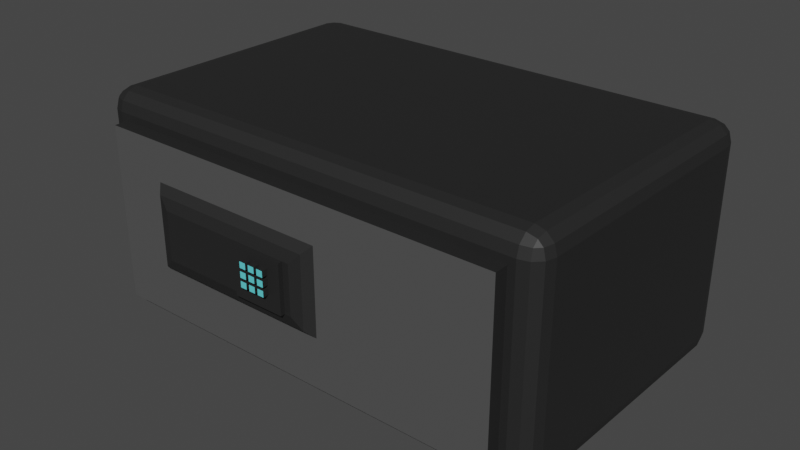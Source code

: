 # Source: safe.blend  (saved by Blender 2.91.10; exported with 4.5.12 LTS)
import bpy
from mathutils import Matrix  # noqa: F401  (used for matrix-valued properties, if any)

bpy.ops.wm.read_factory_settings(use_empty=True)
scene = bpy.context.scene
scene.name = 'Scene'

# ---- collections
col_collection = bpy.data.collections.new('Collection'); scene.collection.children.link(col_collection)

# ---- materials (node trees are filled in below, after node groups)
mat_material = bpy.data.materials.new('Material')
mat_material.alpha_threshold = 0.0
mat_material.use_transparent_shadow = False
mat_material.line_color = (0.0, 0.0, 0.0, 1.0)
mat_numbers = bpy.data.materials.new('Numbers')
mat_numbers.use_transparent_shadow = False
mat_safedoor = bpy.data.materials.new('SafeDoor')
mat_safedoor.use_transparent_shadow = False

# ---- material node trees
mat_material.use_nodes = True; mat_material.node_tree.nodes.clear()
_N = mat_material.node_tree.nodes; _L = mat_material.node_tree.links
n0 = _N.new('ShaderNodeOutputMaterial'); n0.name = 'Material Output'; n0.location = (300, 300)
n1 = _N.new('ShaderNodeBsdfPrincipled'); n1.name = 'Principled BSDF'; n1.location = (10, 300)
n1.distribution = 'GGX'
n1.subsurface_method = 'BURLEY'
n1.inputs[0].default_value = (0.016, 0.016, 0.016, 1.0)
n1.inputs[2].default_value = 0.5787
n1.inputs[3].default_value = 1.45
n1.inputs[13].default_value = 0.5435
n1.inputs[27].default_value = (0.0, 0.0, 0.0, 1.0)
n1.inputs[28].default_value = 1.0
_L.new(n1.outputs[0], n0.inputs[0])
n0.is_active_output = True
mat_numbers.use_nodes = True; mat_numbers.node_tree.nodes.clear()
_N = mat_numbers.node_tree.nodes; _L = mat_numbers.node_tree.links
n0 = _N.new('ShaderNodeBsdfPrincipled'); n0.name = 'Principled BSDF'; n0.location = (10, 300)
n0.distribution = 'GGX'
n0.subsurface_method = 'BURLEY'
n0.inputs[0].default_value = (0.1234, 0.7547, 0.8, 1.0)
n0.inputs[3].default_value = 1.45
n0.inputs[27].default_value = (0.0, 0.0, 0.0, 1.0)
n0.inputs[28].default_value = 1.0
n1 = _N.new('ShaderNodeOutputMaterial'); n1.name = 'Material Output'; n1.location = (300, 300)
_L.new(n0.outputs[0], n1.inputs[0])
n1.is_active_output = True
mat_safedoor.use_nodes = True; mat_safedoor.node_tree.nodes.clear()
_N = mat_safedoor.node_tree.nodes; _L = mat_safedoor.node_tree.links
n0 = _N.new('ShaderNodeBsdfPrincipled'); n0.name = 'Principled BSDF'; n0.location = (10, 300)
n0.distribution = 'GGX'
n0.subsurface_method = 'BURLEY'
n0.inputs[0].default_value = (0.08353, 0.08353, 0.08353, 1.0)
n0.inputs[3].default_value = 1.45
n0.inputs[27].default_value = (0.0, 0.0, 0.0, 1.0)
n0.inputs[28].default_value = 1.0
n1 = _N.new('ShaderNodeOutputMaterial'); n1.name = 'Material Output'; n1.location = (300, 300)
_L.new(n0.outputs[0], n1.inputs[0])
n1.is_active_output = True

# ---- world
world_world = bpy.data.worlds.new('World'); scene.world = world_world
world_world.use_nodes = True; world_world.node_tree.nodes.clear()
_N = world_world.node_tree.nodes; _L = world_world.node_tree.links
n0 = _N.new('ShaderNodeOutputWorld'); n0.name = 'World Output'; n0.location = (300, 300)
n1 = _N.new('ShaderNodeBackground'); n1.name = 'Background'; n1.location = (10, 300)
n1.inputs[0].default_value = (0.05088, 0.05088, 0.05088, 1.0)
_L.new(n1.outputs[0], n0.inputs[0])
n0.is_active_output = True
world_world.color = (0.05088, 0.05088, 0.05088)
world_world.use_sun_shadow = False
world_world.sun_shadow_jitter_overblur = 0.0

# ---- meshes
me_cube = bpy.data.meshes.new('Cube')
me_cube.from_pydata([(0.675, 0.4418, 0.2652), (0.6738, 0.3851, 0.3219), (0.7305, 0.3851, 0.2652), (0.6749, 0.4342, 0.2935), (0.7032, 0.4342, 0.2652), (0.7018, 0.4269, 0.2923), (0.7021, 0.3851, 0.3143), (0.6744, 0.4134, 0.3143), (0.7015, 0.4122, 0.3069), (0.7235, 0.4134, 0.2652), (0.7229, 0.3851, 0.2935), (0.7162, 0.4122, 0.2923), (0.6738, 0.3851, -0.3338), (0.675, 0.4418, -0.2771), (0.7305, 0.3851, -0.2771), (0.6744, 0.4134, -0.3262), (0.7021, 0.3851, -0.3262), (0.7015, 0.4122, -0.3189), (0.7032, 0.4342, -0.2771), (0.6749, 0.4342, -0.3054), (0.7018, 0.4269, -0.3042), (0.7229, 0.3851, -0.3054), (0.7235, 0.4134, -0.2771), (0.7162, 0.4122, -0.3042), (0.7146, -0.3471, 0.2652), (0.6579, -0.3471, 0.3219), (0.6366, -0.4038, 0.245), (0.707, -0.3471, 0.2935), (0.7064, -0.3754, 0.2652), (0.6991, -0.3742, 0.2923), (0.6573, -0.3754, 0.3143), (0.6862, -0.3471, 0.3143), (0.6845, -0.3742, 0.3069), (0.6852, -0.3962, 0.2652), (0.6569, -0.3962, 0.2935), (0.6841, -0.3889, 0.2923), (0.7146, -0.3471, -0.2771), (0.6366, -0.4038, -0.257), (0.6579, -0.3471, -0.3338), (0.7064, -0.3754, -0.2771), (0.707, -0.3471, -0.3054), (0.6991, -0.3742, -0.3042), (0.6569, -0.3962, -0.3054), (0.6852, -0.3962, -0.2771), (0.6841, -0.3889, -0.3042), (0.6862, -0.3471, -0.3262), (0.6573, -0.3754, -0.3262), (0.6845, -0.3742, -0.3189), (-0.5559, 0.4418, 0.2652), (-0.6138, 0.3851, 0.2652), (-0.5571, 0.3851, 0.3219), (-0.5844, 0.4342, 0.2652), (-0.5561, 0.4342, 0.2935), (-0.5834, 0.4269, 0.2923), (-0.6063, 0.3851, 0.2935), (-0.6057, 0.4134, 0.2652), (-0.5983, 0.4122, 0.2923), (-0.5565, 0.4134, 0.3143), (-0.5854, 0.3851, 0.3143), (-0.5837, 0.4122, 0.3069), (-0.6138, 0.3851, -0.2771), (-0.5559, 0.4418, -0.2771), (-0.5571, 0.3851, -0.3338), (-0.6057, 0.4134, -0.2771), (-0.6063, 0.3851, -0.3054), (-0.5983, 0.4122, -0.3042), (-0.5561, 0.4342, -0.3054), (-0.5844, 0.4342, -0.2771), (-0.5834, 0.4269, -0.3042), (-0.5854, 0.3851, -0.3262), (-0.5565, 0.4134, -0.3262), (-0.5837, 0.4122, -0.3189), (-0.6297, -0.3471, 0.2652), (-0.5541, -0.4038, 0.245), (-0.573, -0.3471, 0.3219), (-0.6228, -0.3754, 0.2652), (-0.6221, -0.3471, 0.2935), (-0.6154, -0.3742, 0.2923), (-0.5741, -0.3962, 0.2935), (-0.6024, -0.3962, 0.2652), (-0.601, -0.3889, 0.2923), (-0.6013, -0.3471, 0.3143), (-0.5736, -0.3754, 0.3143), (-0.6007, -0.3742, 0.3069), (-0.573, -0.3471, -0.3338), (-0.5541, -0.4038, -0.257), (-0.6297, -0.3471, -0.2771), (-0.5736, -0.3754, -0.3262), (-0.6013, -0.3471, -0.3262), (-0.6007, -0.3742, -0.3189), (-0.6024, -0.3962, -0.2771), (-0.5741, -0.3962, -0.3054), (-0.601, -0.3889, -0.3042), (-0.6221, -0.3471, -0.3054), (-0.6228, -0.3754, -0.2771), (-0.6154, -0.3742, -0.3042), (-0.5743, -0.4038, -0.2771), (-0.5743, -0.4038, 0.2652), (0.6567, -0.4038, 0.2652), (0.6567, -0.4038, -0.2771), (-0.3329, 0.3851, -0.3338), (-0.3323, 0.4134, -0.3262), (-0.3319, 0.4342, -0.3054), (-0.3317, 0.4418, -0.2771), (-0.3488, -0.3471, 0.3219), (-0.3494, -0.3754, 0.3143), (-0.3499, -0.3962, 0.2935), (-0.3501, -0.4038, 0.2652), (-0.3488, -0.3471, -0.3338), (-0.3494, -0.3754, -0.3262), (-0.3499, -0.3962, -0.3054), (-0.3501, -0.4038, -0.2771), (-0.3329, 0.3851, 0.3219), (-0.3323, 0.4134, 0.3143), (-0.3319, 0.4342, 0.2935), (-0.3317, 0.4418, 0.2652), (-0.3372, -0.4038, 0.245), (-0.3372, -0.4038, -0.257), (0.008971, 0.4134, -0.3262), (0.009422, 0.4342, -0.3054), (0.009586, 0.4418, -0.2771), (-0.008132, -0.3754, 0.3143), (-0.008583, -0.3962, 0.2935), (-0.008748, -0.4038, 0.2652), (-0.007518, -0.3471, -0.3338), (0.008358, 0.3851, 0.3219), (-0.007111, -0.4038, 0.245), (0.008358, 0.3851, -0.3338), (-0.007518, -0.3471, 0.3219), (-0.008132, -0.3754, -0.3262), (-0.008583, -0.3962, -0.3054), (-0.008748, -0.4038, -0.2771), (0.008971, 0.4134, 0.3143), (0.009422, 0.4342, 0.2935), (0.009586, 0.4418, 0.2652), (-0.007111, -0.4038, -0.257), (0.7305, 0.3851, -0.06904), (0.7235, 0.4134, -0.06904), (0.7032, 0.4342, -0.06904), (0.675, 0.4418, -0.06904), (-0.5743, -0.4038, -0.06904), (-0.6024, -0.3962, -0.06904), (-0.6228, -0.3754, -0.06904), (-0.6297, -0.3471, -0.06904), (0.6567, -0.4038, -0.06904), (0.6852, -0.3962, -0.06904), (0.7064, -0.3754, -0.06904), (0.7146, -0.3471, -0.06904), (-0.5559, 0.4418, -0.06904), (-0.5844, 0.4342, -0.06904), (-0.6057, 0.4134, -0.06904), (-0.6138, 0.3851, -0.06904), (-0.5541, -0.4038, -0.05942), (0.6366, -0.4038, -0.05942), (-0.3317, 0.4418, -0.06904), (0.009586, 0.4418, -0.06904), (0.7235, 0.4134, 0.1095), (0.7032, 0.4342, 0.1095), (0.675, 0.4418, 0.1095), (-0.5743, -0.4038, 0.1095), (0.6852, -0.3962, 0.1095), (0.7064, -0.3754, 0.1095), (0.7146, -0.3471, 0.1095), (-0.5844, 0.4342, 0.1095), (-0.6057, 0.4134, 0.1095), (-0.6138, 0.3851, 0.1095), (-0.5541, -0.4038, 0.1009), (0.7305, 0.3851, 0.1095), (-0.6024, -0.3962, 0.1095), (-0.6228, -0.3754, 0.1095), (-0.6297, -0.3471, 0.1095), (0.6567, -0.4038, 0.1095), (-0.5559, 0.4418, 0.1095), (0.6366, -0.4038, 0.1009), (-0.3317, 0.4418, 0.1095), (0.009586, 0.4418, 0.1095), (0.008358, 0.3838, -0.3238), (-0.007518, -0.3458, -0.3238), (0.6566, -0.3458, -0.3238), (0.6725, 0.3838, -0.3238), (-0.6197, -0.346, 0.1095), (-0.6039, 0.3836, 0.1095), (-0.6039, 0.3836, 0.2639), (-0.6197, -0.346, 0.2639), (-0.3329, 0.3838, 0.3119), (-0.3488, -0.3458, 0.3119), (-0.5717, -0.3458, 0.3119), (-0.5558, 0.3837, 0.3119), (0.7205, 0.384, 0.1095), (0.7047, -0.3456, 0.1095), (0.7047, -0.3456, 0.2639), (0.7205, 0.384, 0.2639), (0.6737, 0.4318, 0.2639), (0.698, 0.4253, 0.2639), (0.697, 0.4187, 0.2875), (0.6736, 0.4252, 0.2884), (0.6967, 0.4076, 0.2987), (0.6731, 0.4083, 0.3053), (0.6725, 0.3838, 0.3119), (0.697, 0.3839, 0.3053), (0.7079, 0.4076, 0.2875), (0.7139, 0.384, 0.2884), (0.7145, 0.4084, 0.2639), (0.697, 0.3839, -0.3172), (0.6967, 0.4076, -0.3107), (0.6731, 0.4083, -0.3172), (0.697, 0.4187, -0.2995), (0.6736, 0.4252, -0.3003), (0.6737, 0.4318, -0.2758), (0.698, 0.4253, -0.2758), (0.7079, 0.4076, -0.2995), (0.7145, 0.4084, -0.2758), (0.7205, 0.384, -0.2758), (0.7139, 0.384, -0.3003), (0.6976, -0.3702, 0.2639), (0.691, -0.3694, 0.2876), (0.6981, -0.3457, 0.2884), (0.6798, -0.3694, 0.2988), (0.6811, -0.3458, 0.3053), (0.6566, -0.3458, 0.3119), (0.6561, -0.3703, 0.3053), (0.6795, -0.3807, 0.2876), (0.6556, -0.3872, 0.2884), (0.6554, -0.3938, 0.2639), (0.6801, -0.3872, 0.2639), (0.7047, -0.3456, -0.2758), (0.6981, -0.3457, -0.3003), (0.691, -0.3694, -0.2995), (0.6976, -0.3702, -0.2759), (0.6795, -0.3807, -0.2995), (0.6801, -0.3872, -0.2759), (0.6554, -0.3938, -0.2758), (0.6556, -0.3872, -0.3003), (0.6798, -0.3694, -0.3108), (0.6561, -0.3703, -0.3173), (0.6811, -0.3458, -0.3173), (-0.5546, 0.4318, 0.2639), (-0.5548, 0.4252, 0.2884), (-0.5787, 0.4187, 0.2876), (-0.5793, 0.4252, 0.2639), (-0.5902, 0.4074, 0.2876), (-0.5968, 0.4082, 0.2639), (-0.5973, 0.3837, 0.2884), (-0.579, 0.4074, 0.2988), (-0.5803, 0.3837, 0.3053), (-0.5553, 0.4083, 0.3053), (-0.6039, 0.3836, -0.2758), (-0.5973, 0.3837, -0.3003), (-0.5902, 0.4074, -0.2995), (-0.5968, 0.4082, -0.2759), (-0.5787, 0.4187, -0.2995), (-0.5793, 0.4252, -0.2759), (-0.5546, 0.4318, -0.2758), (-0.5548, 0.4252, -0.3003), (-0.579, 0.4074, -0.3108), (-0.5553, 0.4083, -0.3173), (-0.5558, 0.3837, -0.3238), (-0.5803, 0.3837, -0.3173), (-0.6131, -0.3461, 0.2884), (-0.6071, -0.3696, 0.2875), (-0.6137, -0.3704, 0.2639), (-0.5963, -0.3808, 0.2875), (-0.5972, -0.3873, 0.2639), (-0.5729, -0.3938, 0.2639), (-0.5728, -0.3873, 0.2884), (-0.596, -0.3696, 0.2987), (-0.5724, -0.3703, 0.3053), (-0.5962, -0.346, 0.3053), (-0.5717, -0.3458, -0.3238), (-0.5962, -0.346, -0.3172), (-0.596, -0.3696, -0.3107), (-0.5724, -0.3703, -0.3172), (-0.5963, -0.3808, -0.2995), (-0.5728, -0.3873, -0.3003), (-0.5729, -0.3938, -0.2758), (-0.5972, -0.3873, -0.2758), (-0.6071, -0.3696, -0.2995), (-0.6137, -0.3704, -0.2758), (-0.6197, -0.346, -0.2758), (-0.6131, -0.3461, -0.3003), (-0.3329, 0.3838, -0.3238), (-0.3323, 0.4082, -0.3173), (-0.3319, 0.4252, -0.3003), (-0.3317, 0.4318, -0.2758), (0.7205, 0.384, -0.06904), (0.7145, 0.4084, -0.06904), (0.698, 0.4253, -0.06904), (0.6737, 0.4318, -0.06904), (-0.5729, -0.3938, 0.1095), (-0.5972, -0.3873, 0.1095), (-0.6137, -0.3704, 0.1095), (0.6554, -0.3938, -0.06904), (0.6801, -0.3873, -0.06904), (0.6976, -0.3701, -0.06904), (0.7047, -0.3456, -0.06904), (-0.5546, 0.4318, -0.06904), (-0.5793, 0.4252, -0.06904), (-0.5968, 0.4081, -0.06904), (-0.6039, 0.3836, -0.06904), (-0.3494, -0.3703, 0.3053), (-0.3499, -0.3873, 0.2883), (-0.3501, -0.3938, 0.2639), (-0.008132, -0.3703, -0.3173), (-0.008583, -0.3873, -0.3003), (-0.008748, -0.3938, -0.2758), (0.008358, 0.3838, 0.3119), (0.008971, 0.4082, 0.3053), (0.009422, 0.4252, 0.2883), (0.009586, 0.4318, 0.2639), (0.009586, 0.4318, 0.1095), (0.6737, 0.4318, 0.1095), (-0.5541, -0.3938, 0.1009), (-0.5541, -0.3938, 0.245), (0.6366, -0.3938, -0.05942), (0.6366, -0.3938, -0.257), (-0.007111, -0.3938, 0.245), (-0.008748, -0.3938, 0.2639), (0.6366, -0.3938, 0.245), (-0.3372, -0.3938, -0.257), (-0.3501, -0.3938, -0.2758), (-0.5541, -0.3938, -0.257), (-0.007111, -0.3938, -0.257), (-0.3372, -0.3938, 0.245), (-0.5546, 0.4318, 0.1095), (-0.3317, 0.4318, 0.1095), (-0.3317, 0.4318, 0.2639), (-0.3319, 0.4252, 0.2883), (-0.3323, 0.4082, 0.3053), (-0.3499, -0.3873, -0.3003), (-0.3494, -0.3703, -0.3173), (-0.3488, -0.3458, -0.3238), (-0.008583, -0.3873, 0.2883), (-0.008132, -0.3703, 0.3053), (-0.007518, -0.3458, 0.3119), (0.009422, 0.4252, -0.3003), (0.009586, 0.4318, -0.2758), (0.008971, 0.4082, -0.3173), (0.009586, 0.4318, -0.06904), (-0.3317, 0.4318, -0.06904), (0.6366, -0.3938, 0.1009), (0.6554, -0.3938, 0.1095), (-0.5729, -0.3938, -0.06904), (-0.5541, -0.3938, -0.05942), (-0.5968, 0.4081, 0.1095), (-0.5793, 0.4252, 0.1095), (0.6976, -0.3701, 0.1095), (0.6801, -0.3873, 0.1095), (-0.6197, -0.346, -0.06904), (-0.6137, -0.3704, -0.06904), (-0.5972, -0.3873, -0.06904), (0.698, 0.4253, 0.1095), (0.7145, 0.4084, 0.1095)], [], [(127, 12, 38, 124), (170, 72, 49, 165), (112, 50, 74, 104), (167, 2, 24, 162), (0, 3, 5, 4), (3, 7, 8, 5), (1, 6, 8, 7), (6, 10, 11, 8), (2, 9, 11, 10), (9, 4, 5, 11), (5, 8, 11), (12, 15, 17, 16), (15, 19, 20, 17), (13, 18, 20, 19), (18, 22, 23, 20), (14, 21, 23, 22), (21, 16, 17, 23), (17, 20, 23), (24, 27, 29, 28), (27, 31, 32, 29), (25, 30, 32, 31), (30, 34, 35, 32), (98, 33, 35, 34), (33, 28, 29, 35), (29, 32, 35), (36, 39, 41, 40), (39, 43, 44, 41), (99, 42, 44, 43), (42, 46, 47, 44), (38, 45, 47, 46), (45, 40, 41, 47), (41, 44, 47), (48, 51, 53, 52), (51, 55, 56, 53), (49, 54, 56, 55), (54, 58, 59, 56), (50, 57, 59, 58), (57, 52, 53, 59), (53, 56, 59), (60, 63, 65, 64), (63, 67, 68, 65), (61, 66, 68, 67), (66, 70, 71, 68), (62, 69, 71, 70), (69, 64, 65, 71), (65, 68, 71), (72, 75, 77, 76), (75, 79, 80, 77), (97, 78, 80, 79), (78, 82, 83, 80), (74, 81, 83, 82), (81, 76, 77, 83), (77, 80, 83), (84, 87, 89, 88), (87, 91, 92, 89), (96, 90, 92, 91), (90, 94, 95, 92), (86, 93, 95, 94), (93, 88, 89, 95), (89, 92, 95), (62, 84, 88, 69), (69, 88, 93, 64), (64, 93, 86, 60), (100, 62, 70, 101), (101, 70, 66, 102), (102, 66, 61, 103), (136, 14, 22, 137), (137, 22, 18, 138), (138, 18, 13, 139), (159, 97, 79, 168), (168, 79, 75, 169), (169, 75, 72, 170), (144, 99, 43, 145), (145, 43, 39, 146), (146, 39, 36, 147), (148, 61, 67, 149), (149, 67, 63, 150), (150, 63, 60, 151), (104, 74, 82, 105), (105, 82, 78, 106), (106, 78, 97, 107), (1, 25, 31, 6), (6, 31, 27, 10), (10, 27, 24, 2), (124, 38, 46, 129), (129, 46, 42, 130), (130, 42, 99, 131), (74, 50, 58, 81), (81, 58, 54, 76), (76, 54, 49, 72), (125, 1, 7, 132), (132, 7, 3, 133), (133, 3, 0, 134), (38, 12, 16, 45), (45, 16, 21, 40), (40, 21, 14, 36), (175, 134, 0, 158), (166, 73, 97, 159), (153, 37, 99, 144), (126, 26, 98, 123), (117, 85, 96, 111), (135, 117, 111, 131), (73, 116, 107, 97), (172, 48, 115, 174), (52, 114, 115, 48), (57, 113, 114, 52), (50, 112, 113, 57), (91, 110, 111, 96), (87, 109, 110, 91), (84, 108, 109, 87), (122, 106, 107, 123), (121, 105, 106, 122), (128, 104, 105, 121), (119, 102, 103, 120), (118, 101, 102, 119), (127, 100, 101, 118), (125, 112, 104, 128), (62, 100, 108, 84), (1, 125, 128, 25), (12, 127, 118, 15), (15, 118, 119, 19), (19, 119, 120, 13), (25, 128, 121, 30), (30, 121, 122, 34), (34, 122, 123, 98), (37, 135, 131, 99), (116, 126, 123, 107), (174, 115, 134, 175), (114, 133, 134, 115), (113, 132, 133, 114), (112, 125, 132, 113), (110, 130, 131, 111), (109, 129, 130, 110), (108, 124, 129, 109), (100, 127, 124, 108), (103, 154, 155, 120), (61, 148, 154, 103), (173, 153, 144, 171), (85, 152, 140, 96), (120, 155, 139, 13), (164, 150, 151, 165), (163, 149, 150, 164), (172, 148, 149, 163), (161, 146, 147, 162), (160, 145, 146, 161), (171, 144, 145, 160), (94, 142, 143, 86), (90, 141, 142, 94), (96, 140, 141, 90), (157, 138, 139, 158), (156, 137, 138, 157), (167, 136, 137, 156), (14, 136, 147, 36), (86, 143, 151, 60), (2, 167, 156, 9), (9, 156, 157, 4), (4, 157, 158, 0), (98, 171, 160, 33), (33, 160, 161, 28), (28, 161, 162, 24), (48, 172, 163, 51), (51, 163, 164, 55), (55, 164, 165, 49), (26, 173, 171, 98), (154, 174, 175, 155), (148, 172, 174, 154), (152, 166, 159, 140), (155, 175, 158, 139), (142, 169, 170, 143), (141, 168, 169, 142), (140, 159, 168, 141), (136, 167, 162, 147), (143, 170, 165, 151), (176, 177, 178, 179), (180, 181, 182, 183), (184, 185, 186, 187), (188, 189, 190, 191), (192, 193, 194, 195), (195, 194, 196, 197), (198, 197, 196, 199), (199, 196, 200, 201), (191, 201, 200, 202), (202, 200, 194, 193), (194, 200, 196), (179, 203, 204, 205), (205, 204, 206, 207), (208, 207, 206, 209), (209, 206, 210, 211), (212, 211, 210, 213), (213, 210, 204, 203), (204, 210, 206), (190, 214, 215, 216), (216, 215, 217, 218), (219, 218, 217, 220), (220, 217, 221, 222), (223, 222, 221, 224), (224, 221, 215, 214), (215, 221, 217), (225, 226, 227, 228), (228, 227, 229, 230), (231, 230, 229, 232), (232, 229, 233, 234), (178, 234, 233, 235), (235, 233, 227, 226), (227, 233, 229), (236, 237, 238, 239), (239, 238, 240, 241), (182, 241, 240, 242), (242, 240, 243, 244), (187, 244, 243, 245), (245, 243, 238, 237), (238, 243, 240), (246, 247, 248, 249), (249, 248, 250, 251), (252, 251, 250, 253), (253, 250, 254, 255), (256, 255, 254, 257), (257, 254, 248, 247), (248, 254, 250), (183, 258, 259, 260), (260, 259, 261, 262), (263, 262, 261, 264), (264, 261, 265, 266), (186, 266, 265, 267), (267, 265, 259, 258), (259, 265, 261), (268, 269, 270, 271), (271, 270, 272, 273), (274, 273, 272, 275), (275, 272, 276, 277), (278, 277, 276, 279), (279, 276, 270, 269), (270, 276, 272), (256, 257, 269, 268), (257, 247, 279, 269), (247, 246, 278, 279), (280, 281, 255, 256), (281, 282, 253, 255), (282, 283, 252, 253), (284, 285, 211, 212), (285, 286, 209, 211), (286, 287, 208, 209), (288, 289, 262, 263), (289, 290, 260, 262), (290, 180, 183, 260), (291, 292, 230, 231), (292, 293, 228, 230), (293, 294, 225, 228), (295, 296, 251, 252), (296, 297, 249, 251), (297, 298, 246, 249), (185, 299, 266, 186), (299, 300, 264, 266), (300, 301, 263, 264), (198, 199, 218, 219), (199, 201, 216, 218), (201, 191, 190, 216), (177, 302, 234, 178), (302, 303, 232, 234), (303, 304, 231, 232), (186, 267, 244, 187), (267, 258, 242, 244), (258, 183, 182, 242), (305, 306, 197, 198), (306, 307, 195, 197), (307, 308, 192, 195), (178, 235, 203, 179), (235, 226, 213, 203), (226, 225, 212, 213), (309, 310, 192, 308), (311, 288, 263, 312), (313, 291, 231, 314), (315, 316, 223, 317), (318, 319, 274, 320), (321, 304, 319, 318), (312, 263, 301, 322), (323, 324, 325, 236), (237, 236, 325, 326), (245, 237, 326, 327), (187, 245, 327, 184), (273, 274, 319, 328), (271, 273, 328, 329), (268, 271, 329, 330), (331, 316, 301, 300), (332, 331, 300, 299), (333, 332, 299, 185), (334, 335, 283, 282), (336, 334, 282, 281), (176, 336, 281, 280), (305, 333, 185, 184), (256, 268, 330, 280), (198, 219, 333, 305), (179, 205, 336, 176), (205, 207, 334, 336), (207, 208, 335, 334), (219, 220, 332, 333), (220, 222, 331, 332), (222, 223, 316, 331), (314, 231, 304, 321), (322, 301, 316, 315), (324, 309, 308, 325), (326, 325, 308, 307), (327, 326, 307, 306), (184, 327, 306, 305), (328, 319, 304, 303), (329, 328, 303, 302), (330, 329, 302, 177), (280, 330, 177, 176), (283, 335, 337, 338), (252, 283, 338, 295), (339, 340, 291, 313), (320, 274, 341, 342), (335, 208, 287, 337), (343, 181, 298, 297), (344, 343, 297, 296), (323, 344, 296, 295), (345, 189, 294, 293), (346, 345, 293, 292), (340, 346, 292, 291), (277, 278, 347, 348), (275, 277, 348, 349), (274, 275, 349, 341), (350, 310, 287, 286), (351, 350, 286, 285), (188, 351, 285, 284), (212, 225, 294, 284), (278, 246, 298, 347), (191, 202, 351, 188), (202, 193, 350, 351), (193, 192, 310, 350), (223, 224, 346, 340), (224, 214, 345, 346), (214, 190, 189, 345), (236, 239, 344, 323), (239, 241, 343, 344), (241, 182, 181, 343), (317, 223, 340, 339), (338, 337, 309, 324), (295, 338, 324, 323), (342, 341, 288, 311), (337, 287, 310, 309), (348, 347, 180, 290), (349, 348, 290, 289), (341, 349, 289, 288), (284, 294, 189, 188), (347, 298, 181, 180), (85, 117, 318, 320), (153, 173, 339, 313), (73, 166, 311, 312), (126, 116, 322, 315), (116, 73, 312, 322), (37, 153, 313, 314), (166, 152, 342, 311), (117, 135, 321, 318), (173, 26, 317, 339), (26, 126, 315, 317), (152, 85, 320, 342), (135, 37, 314, 321)])
_uv = me_cube.uv_layers.new(name='UVMap')
_uv.uv.foreach_set('vector', [0.2407, 0.5168, 0.3645, 0.5168, 0.3645, 0.7332, 0.2407, 0.7332, 0.544, 0.01675, 0.6034, 0.01675, 0.6034, 0.2332, 0.544, 0.2332, 0.8228, 0.5168, 0.8645, 0.5168, 0.8645, 0.7332, 0.8228, 0.7332, 0.544, 0.5168, 0.6034, 0.5168, 0.6034, 0.7332, 0.544, 0.7332, 0.6034, 0.4895, 0.6142, 0.4894, 0.6137, 0.4944, 0.6034, 0.4947, 0.6142, 0.4894, 0.625, 0.4893, 0.625, 0.4944, 0.6137, 0.4944, 0.6355, 0.5168, 0.6303, 0.5168, 0.6305, 0.5087, 0.6355, 0.5084, 0.6303, 0.5168, 0.625, 0.5168, 0.625, 0.5088, 0.6305, 0.5087, 0.6034, 0.5168, 0.6034, 0.5084, 0.6137, 0.5088, 0.6142, 0.5168, 0.6034, 0.5084, 0.6034, 0.5, 0.6137, 0.5, 0.6137, 0.5088, 0.6137, 0.4944, 0.625, 0.4944, 0.6137, 0.5, 0.3645, 0.5168, 0.3645, 0.5084, 0.3695, 0.5087, 0.3697, 0.5168, 0.3645, 0.5084, 0.3644, 0.5, 0.3694, 0.5, 0.3695, 0.5087, 0.3966, 0.4895, 0.3966, 0.4947, 0.3863, 0.4944, 0.3858, 0.4894, 0.3966, 0.4947, 0.3966, 0.5, 0.3863, 0.5, 0.3863, 0.4944, 0.3966, 0.5168, 0.3858, 0.5168, 0.3863, 0.5088, 0.3966, 0.5084, 0.3858, 0.5168, 0.375, 0.5169, 0.375, 0.5089, 0.3863, 0.5088, 0.3695, 0.5087, 0.3694, 0.5, 0.375, 0.5088, 0.6034, 0.7332, 0.6142, 0.7333, 0.6137, 0.7414, 0.6034, 0.7417, 0.6142, 0.7333, 0.625, 0.7334, 0.625, 0.7414, 0.6137, 0.7414, 0.6355, 0.7332, 0.6355, 0.7416, 0.6305, 0.7413, 0.6303, 0.7332, 0.6221, 0.7604, 0.625, 0.7605, 0.625, 0.7554, 0.6193, 0.7554, 0.6034, 0.7605, 0.6034, 0.7552, 0.6137, 0.7554, 0.6142, 0.7605, 0.6034, 0.7552, 0.6034, 0.75, 0.6137, 0.75, 0.6137, 0.7554, 0.6137, 0.7414, 0.625, 0.7414, 0.6137, 0.75, 0.3966, 0.7332, 0.3966, 0.7417, 0.3863, 0.7414, 0.3858, 0.7333, 0.3966, 0.7417, 0.3966, 0.75, 0.3863, 0.75, 0.3863, 0.7414, 0.3966, 0.7605, 0.3858, 0.7605, 0.3863, 0.7554, 0.3966, 0.7552, 0.3645, 0.7478, 0.3646, 0.75, 0.3696, 0.75, 0.3695, 0.7456, 0.3645, 0.7332, 0.3697, 0.7332, 0.3695, 0.7413, 0.3645, 0.7416, 0.3697, 0.7332, 0.375, 0.7333, 0.375, 0.7414, 0.3695, 0.7413, 0.3863, 0.7527, 0.3863, 0.75, 0.375, 0.7554, 0.6034, 0.2605, 0.6034, 0.2552, 0.6137, 0.2554, 0.6142, 0.2605, 0.6034, 0.2552, 0.6034, 0.25, 0.6137, 0.25, 0.6137, 0.2554, 0.6034, 0.2332, 0.6142, 0.2333, 0.6137, 0.2414, 0.6034, 0.2417, 0.6142, 0.2333, 0.625, 0.2334, 0.625, 0.2414, 0.6137, 0.2414, 0.8645, 0.5168, 0.8645, 0.5084, 0.8695, 0.5087, 0.8697, 0.5168, 0.6221, 0.2604, 0.625, 0.2605, 0.625, 0.2554, 0.6193, 0.2554, 0.6137, 0.2458, 0.6137, 0.25, 0.625, 0.2414, 0.3966, 0.2332, 0.3966, 0.2417, 0.3863, 0.2414, 0.3858, 0.2333, 0.3966, 0.2417, 0.3966, 0.25, 0.3863, 0.25, 0.3863, 0.2414, 0.3966, 0.2605, 0.3858, 0.2605, 0.3863, 0.2554, 0.3966, 0.2552, 0.1355, 0.5022, 0.1354, 0.5, 0.1304, 0.5, 0.1305, 0.5044, 0.1355, 0.5168, 0.1303, 0.5168, 0.1305, 0.5087, 0.1355, 0.5084, 0.1303, 0.5168, 0.125, 0.5167, 0.125, 0.5086, 0.1305, 0.5087, 0.3863, 0.2414, 0.3863, 0.25, 0.375, 0.2414, 0.6034, 0.01675, 0.6034, 0.008436, 0.6137, 0.008838, 0.6142, 0.0168, 0.6034, 0.008436, 0.6034, 0.0, 0.6137, 0.0, 0.6137, 0.008838, 0.6034, 0.9895, 0.6142, 0.9894, 0.6137, 0.9944, 0.6034, 0.9947, 0.6142, 0.9894, 0.625, 0.9893, 0.625, 0.9944, 0.6137, 0.9944, 0.8645, 0.7332, 0.8697, 0.7332, 0.8695, 0.7413, 0.8645, 0.7416, 0.6221, 0.01694, 0.625, 0.0168, 0.625, 0.008838, 0.6193, 0.008933, 0.6137, 0.008838, 0.6137, 0.0, 0.625, 0.008933, 0.1355, 0.7332, 0.1355, 0.7416, 0.1305, 0.7413, 0.1303, 0.7332, 0.1355, 0.7416, 0.1356, 0.75, 0.1306, 0.75, 0.1305, 0.7413, 0.3966, 0.9895, 0.3966, 0.9947, 0.3863, 0.9944, 0.3858, 0.9894, 0.3966, 0.002419, 0.3966, 0.0, 0.3863, 0.0, 0.3863, 0.004602, 0.3966, 0.01675, 0.3858, 0.0168, 0.3863, 0.008838, 0.3966, 0.008436, 0.1264, 0.7332, 0.125, 0.7331, 0.125, 0.7411, 0.1278, 0.7413, 0.1305, 0.7413, 0.1306, 0.75, 0.125, 0.7412, 0.1355, 0.5168, 0.1355, 0.7332, 0.1303, 0.7332, 0.1303, 0.5168, 0.1303, 0.5168, 0.1303, 0.7332, 0.125, 0.7332, 0.125, 0.5167, 0.3858, 0.2333, 0.3858, 0.0168, 0.3966, 0.01675, 0.3966, 0.2332, 0.1772, 0.5168, 0.1355, 0.5168, 0.1355, 0.5084, 0.1772, 0.5084, 0.1772, 0.5084, 0.1355, 0.5084, 0.1355, 0.5, 0.1772, 0.5, 0.3858, 0.3022, 0.3858, 0.2605, 0.3966, 0.2605, 0.3966, 0.3022, 0.4507, 0.5168, 0.3966, 0.5168, 0.3966, 0.5084, 0.4507, 0.5084, 0.4507, 0.5084, 0.3966, 0.5084, 0.3966, 0.4947, 0.4507, 0.4947, 0.4507, 0.4947, 0.3966, 0.4947, 0.3966, 0.4895, 0.4507, 0.4895, 0.544, 0.9895, 0.6034, 0.9895, 0.6034, 0.9947, 0.544, 0.9947, 0.544, 0.0, 0.6034, 0.0, 0.6034, 0.008436, 0.544, 0.008436, 0.544, 0.008436, 0.6034, 0.008436, 0.6034, 0.01675, 0.544, 0.01675, 0.4507, 0.7605, 0.3966, 0.7605, 0.3966, 0.7552, 0.4507, 0.7552, 0.4507, 0.7552, 0.3966, 0.7552, 0.3966, 0.7417, 0.4507, 0.7417, 0.4507, 0.7417, 0.3966, 0.7417, 0.3966, 0.7332, 0.4507, 0.7332, 0.4507, 0.2605, 0.3966, 0.2605, 0.3966, 0.2552, 0.4507, 0.2552, 0.4507, 0.2552, 0.3966, 0.2552, 0.3966, 0.2417, 0.4507, 0.2417, 0.4507, 0.2417, 0.3966, 0.2417, 0.3966, 0.2332, 0.4507, 0.2332, 0.8228, 0.7332, 0.8645, 0.7332, 0.8645, 0.7416, 0.8228, 0.7416, 0.625, 0.9477, 0.625, 0.9893, 0.6142, 0.9894, 0.6142, 0.9477, 0.6142, 0.9477, 0.6142, 0.9894, 0.6034, 0.9895, 0.6034, 0.9478, 0.6355, 0.5168, 0.6355, 0.7332, 0.6303, 0.7332, 0.6303, 0.5168, 0.6303, 0.5168, 0.6303, 0.7332, 0.6142, 0.7333, 0.6142, 0.5168, 0.6142, 0.5168, 0.6142, 0.7333, 0.6034, 0.7332, 0.6034, 0.5168, 0.2407, 0.7332, 0.3645, 0.7332, 0.3645, 0.7416, 0.2407, 0.7416, 0.2407, 0.7416, 0.3645, 0.7416, 0.3645, 0.75, 0.2407, 0.75, 0.3858, 0.8843, 0.3858, 0.7605, 0.3966, 0.7605, 0.3966, 0.8843, 0.8645, 0.7332, 0.8645, 0.5168, 0.8697, 0.5168, 0.8697, 0.7332, 0.625, 0.01694, 0.625, 0.2334, 0.6142, 0.2333, 0.6142, 0.0168, 0.6142, 0.0168, 0.6142, 0.2333, 0.6034, 0.2332, 0.6034, 0.01675, 0.7593, 0.5168, 0.6355, 0.5168, 0.6355, 0.5084, 0.7593, 0.5084, 0.625, 0.3656, 0.625, 0.4893, 0.6142, 0.4894, 0.6142, 0.3657, 0.6142, 0.3657, 0.6142, 0.4894, 0.6034, 0.4895, 0.6034, 0.3657, 0.3645, 0.7332, 0.3645, 0.5168, 0.3697, 0.5168, 0.3697, 0.7332, 0.3697, 0.7332, 0.3697, 0.5168, 0.3858, 0.5168, 0.3858, 0.7333, 0.3858, 0.7333, 0.3858, 0.5168, 0.3966, 0.5168, 0.3966, 0.7332, 0.544, 0.3657, 0.6034, 0.3657, 0.6034, 0.4895, 0.544, 0.4895, 0.5408, 0.9857, 0.5957, 0.9857, 0.6034, 0.9895, 0.544, 0.9895, 0.4543, 0.7643, 0.4043, 0.7643, 0.3966, 0.7605, 0.4507, 0.7605, 0.5957, 0.884, 0.5957, 0.7643, 0.6034, 0.7605, 0.6034, 0.8843, 0.4043, 0.9454, 0.4043, 0.9857, 0.3966, 0.9895, 0.3966, 0.9478, 0.4043, 0.884, 0.4043, 0.9454, 0.3966, 0.9478, 0.3966, 0.8843, 0.5957, 0.9857, 0.5957, 0.9454, 0.6034, 0.9478, 0.6034, 0.9895, 0.544, 0.2605, 0.6034, 0.2605, 0.6034, 0.3022, 0.544, 0.3022, 0.6142, 0.2605, 0.6142, 0.3022, 0.6034, 0.3022, 0.6034, 0.2605, 0.625, 0.2604, 0.625, 0.3021, 0.6142, 0.3022, 0.6142, 0.2605, 0.8645, 0.5168, 0.8228, 0.5168, 0.8228, 0.5084, 0.8645, 0.5084, 0.3858, 0.9894, 0.3858, 0.9477, 0.3966, 0.9478, 0.3966, 0.9895, 0.1355, 0.7416, 0.1772, 0.7416, 0.1773, 0.75, 0.1356, 0.75, 0.1355, 0.7332, 0.1772, 0.7332, 0.1772, 0.7416, 0.1355, 0.7416, 0.6142, 0.8843, 0.6142, 0.9477, 0.6034, 0.9478, 0.6034, 0.8843, 0.625, 0.8842, 0.625, 0.9477, 0.6142, 0.9477, 0.6142, 0.8843, 0.7593, 0.7332, 0.8228, 0.7332, 0.8228, 0.7416, 0.7593, 0.7416, 0.3858, 0.3657, 0.3858, 0.3022, 0.3966, 0.3022, 0.3966, 0.3657, 0.2407, 0.5084, 0.1772, 0.5084, 0.1772, 0.5, 0.2407, 0.5, 0.2407, 0.5168, 0.1772, 0.5168, 0.1772, 0.5084, 0.2407, 0.5084, 0.7593, 0.5168, 0.8228, 0.5168, 0.8228, 0.7332, 0.7593, 0.7332, 0.1355, 0.5168, 0.1772, 0.5168, 0.1772, 0.7332, 0.1355, 0.7332, 0.6355, 0.5168, 0.7593, 0.5168, 0.7593, 0.7332, 0.6355, 0.7332, 0.3645, 0.5168, 0.2407, 0.5168, 0.2407, 0.5084, 0.3645, 0.5084, 0.3645, 0.5084, 0.2407, 0.5084, 0.2407, 0.5, 0.3644, 0.5, 0.3858, 0.4894, 0.3858, 0.3657, 0.3966, 0.3657, 0.3966, 0.4895, 0.6355, 0.7332, 0.7593, 0.7332, 0.7593, 0.7416, 0.6355, 0.7416, 0.625, 0.7604, 0.625, 0.8842, 0.6142, 0.8843, 0.6142, 0.7605, 0.6142, 0.7605, 0.6142, 0.8843, 0.6034, 0.8843, 0.6034, 0.7605, 0.4043, 0.7643, 0.4043, 0.884, 0.3966, 0.8843, 0.3966, 0.7605, 0.5957, 0.9454, 0.5957, 0.884, 0.6034, 0.8843, 0.6034, 0.9478, 0.544, 0.3022, 0.6034, 0.3022, 0.6034, 0.3657, 0.544, 0.3657, 0.6142, 0.3022, 0.6142, 0.3657, 0.6034, 0.3657, 0.6034, 0.3022, 0.625, 0.3021, 0.625, 0.3656, 0.6142, 0.3657, 0.6142, 0.3022, 0.8228, 0.5168, 0.7593, 0.5168, 0.7593, 0.5084, 0.8228, 0.5084, 0.3858, 0.9477, 0.3858, 0.8843, 0.3966, 0.8843, 0.3966, 0.9478, 0.1772, 0.7416, 0.2407, 0.7416, 0.2407, 0.75, 0.1773, 0.75, 0.1772, 0.7332, 0.2407, 0.7332, 0.2407, 0.7416, 0.1772, 0.7416, 0.1772, 0.5168, 0.2407, 0.5168, 0.2407, 0.7332, 0.1772, 0.7332, 0.3966, 0.3022, 0.4507, 0.3022, 0.4507, 0.3657, 0.3966, 0.3657, 0.3966, 0.2605, 0.4507, 0.2605, 0.4507, 0.3022, 0.3966, 0.3022, 0.5408, 0.7643, 0.4543, 0.7643, 0.4507, 0.7605, 0.544, 0.7605, 0.4043, 0.9857, 0.4543, 0.9857, 0.4507, 0.9895, 0.3966, 0.9895, 0.3966, 0.3657, 0.4507, 0.3657, 0.4507, 0.4895, 0.3966, 0.4895, 0.544, 0.2417, 0.4507, 0.2417, 0.4507, 0.2332, 0.544, 0.2332, 0.544, 0.2552, 0.4507, 0.2552, 0.4507, 0.2417, 0.544, 0.2417, 0.544, 0.2605, 0.4507, 0.2605, 0.4507, 0.2552, 0.544, 0.2552, 0.544, 0.7417, 0.4507, 0.7417, 0.4507, 0.7332, 0.544, 0.7332, 0.544, 0.7552, 0.4507, 0.7552, 0.4507, 0.7417, 0.544, 0.7417, 0.544, 0.7605, 0.4507, 0.7605, 0.4507, 0.7552, 0.544, 0.7552, 0.3966, 0.008436, 0.4507, 0.008436, 0.4507, 0.01675, 0.3966, 0.01675, 0.3966, 0.0, 0.4507, 0.0, 0.4507, 0.008436, 0.3966, 0.008436, 0.3966, 0.9895, 0.4507, 0.9895, 0.4507, 0.9947, 0.3966, 0.9947, 0.544, 0.4947, 0.4507, 0.4947, 0.4507, 0.4895, 0.544, 0.4895, 0.544, 0.5084, 0.4507, 0.5084, 0.4507, 0.4947, 0.544, 0.4947, 0.544, 0.5168, 0.4507, 0.5168, 0.4507, 0.5084, 0.544, 0.5084, 0.3966, 0.5168, 0.4507, 0.5168, 0.4507, 0.7332, 0.3966, 0.7332, 0.3966, 0.01675, 0.4507, 0.01675, 0.4507, 0.2332, 0.3966, 0.2332, 0.6034, 0.5168, 0.544, 0.5168, 0.544, 0.5084, 0.6034, 0.5084, 0.6034, 0.5084, 0.544, 0.5084, 0.544, 0.4947, 0.6034, 0.4947, 0.6034, 0.4947, 0.544, 0.4947, 0.544, 0.4895, 0.6034, 0.4895, 0.6034, 0.7605, 0.544, 0.7605, 0.544, 0.7552, 0.6034, 0.7552, 0.6034, 0.7552, 0.544, 0.7552, 0.544, 0.7417, 0.6034, 0.7417, 0.6034, 0.7417, 0.544, 0.7417, 0.544, 0.7332, 0.6034, 0.7332, 0.6034, 0.2605, 0.544, 0.2605, 0.544, 0.2552, 0.6034, 0.2552, 0.6034, 0.2552, 0.544, 0.2552, 0.544, 0.2417, 0.6034, 0.2417, 0.6034, 0.2417, 0.544, 0.2417, 0.544, 0.2332, 0.6034, 0.2332, 0.5957, 0.7643, 0.5408, 0.7643, 0.544, 0.7605, 0.6034, 0.7605, 0.4507, 0.3022, 0.544, 0.3022, 0.544, 0.3657, 0.4507, 0.3657, 0.4507, 0.2605, 0.544, 0.2605, 0.544, 0.3022, 0.4507, 0.3022, 0.4543, 0.9857, 0.5408, 0.9857, 0.544, 0.9895, 0.4507, 0.9895, 0.4507, 0.3657, 0.544, 0.3657, 0.544, 0.4895, 0.4507, 0.4895, 0.4507, 0.008436, 0.544, 0.008436, 0.544, 0.01675, 0.4507, 0.01675, 0.4507, 0.0, 0.544, 0.0, 0.544, 0.008436, 0.4507, 0.008436, 0.4507, 0.9895, 0.544, 0.9895, 0.544, 0.9947, 0.4507, 0.9947, 0.4507, 0.5168, 0.544, 0.5168, 0.544, 0.7332, 0.4507, 0.7332, 0.4507, 0.01675, 0.544, 0.01675, 0.544, 0.2332, 0.4507, 0.2332, 0.2407, 0.5168, 0.2407, 0.7332, 0.3645, 0.7332, 0.3645, 0.5168, 0.544, 0.01675, 0.544, 0.2332, 0.6034, 0.2332, 0.6034, 0.01675, 0.8228, 0.5168, 0.8228, 0.7332, 0.8645, 0.7332, 0.8645, 0.5168, 0.544, 0.5168, 0.544, 0.7332, 0.6034, 0.7332, 0.6034, 0.5168, 0.6034, 0.4895, 0.6034, 0.4947, 0.6137, 0.4944, 0.6142, 0.4894, 0.6142, 0.4894, 0.6137, 0.4944, 0.625, 0.4944, 0.625, 0.4893, 0.6355, 0.5168, 0.6355, 0.5084, 0.6305, 0.5087, 0.6303, 0.5168, 0.6303, 0.5168, 0.6305, 0.5087, 0.625, 0.5088, 0.625, 0.5168, 0.6034, 0.5168, 0.6142, 0.5168, 0.6137, 0.5088, 0.6034, 0.5084, 0.6034, 0.5084, 0.6137, 0.5088, 0.6137, 0.5, 0.6034, 0.5, 0.6137, 0.4944, 0.6137, 0.5, 0.625, 0.4944, 0.3645, 0.5168, 0.3697, 0.5168, 0.3695, 0.5087, 0.3645, 0.5084, 0.3645, 0.5084, 0.3695, 0.5087, 0.3694, 0.5, 0.3644, 0.5, 0.3966, 0.4895, 0.3858, 0.4894, 0.3863, 0.4944, 0.3966, 0.4947, 0.3966, 0.4947, 0.3863, 0.4944, 0.3863, 0.5, 0.3966, 0.5, 0.3966, 0.5168, 0.3966, 0.5084, 0.3863, 0.5088, 0.3858, 0.5168, 0.3858, 0.5168, 0.3863, 0.5088, 0.375, 0.5089, 0.375, 0.5169, 0.3695, 0.5087, 0.375, 0.5088, 0.3694, 0.5, 0.6034, 0.7332, 0.6034, 0.7417, 0.6137, 0.7414, 0.6142, 0.7333, 0.6142, 0.7333, 0.6137, 0.7414, 0.625, 0.7414, 0.625, 0.7334, 0.6355, 0.7332, 0.6303, 0.7332, 0.6305, 0.7413, 0.6355, 0.7416, 0.6221, 0.7604, 0.6193, 0.7554, 0.625, 0.7554, 0.625, 0.7605, 0.6034, 0.7605, 0.6142, 0.7605, 0.6137, 0.7554, 0.6034, 0.7552, 0.6034, 0.7552, 0.6137, 0.7554, 0.6137, 0.75, 0.6034, 0.75, 0.6137, 0.7414, 0.6137, 0.75, 0.625, 0.7414, 0.3966, 0.7332, 0.3858, 0.7333, 0.3863, 0.7414, 0.3966, 0.7417, 0.3966, 0.7417, 0.3863, 0.7414, 0.3863, 0.75, 0.3966, 0.75, 0.3966, 0.7605, 0.3966, 0.7552, 0.3863, 0.7554, 0.3858, 0.7605, 0.3645, 0.7478, 0.3695, 0.7456, 0.3696, 0.75, 0.3646, 0.75, 0.3645, 0.7332, 0.3645, 0.7416, 0.3695, 0.7413, 0.3697, 0.7332, 0.3697, 0.7332, 0.3695, 0.7413, 0.375, 0.7414, 0.375, 0.7333, 0.3863, 0.7527, 0.375, 0.7554, 0.3863, 0.75, 0.6034, 0.2605, 0.6142, 0.2605, 0.6137, 0.2554, 0.6034, 0.2552, 0.6034, 0.2552, 0.6137, 0.2554, 0.6137, 0.25, 0.6034, 0.25, 0.6034, 0.2332, 0.6034, 0.2417, 0.6137, 0.2414, 0.6142, 0.2333, 0.6142, 0.2333, 0.6137, 0.2414, 0.625, 0.2414, 0.625, 0.2334, 0.8645, 0.5168, 0.8697, 0.5168, 0.8695, 0.5087, 0.8645, 0.5084, 0.6221, 0.2604, 0.6193, 0.2554, 0.625, 0.2554, 0.625, 0.2605, 0.6137, 0.2458, 0.625, 0.2414, 0.6137, 0.25, 0.3966, 0.2332, 0.3858, 0.2333, 0.3863, 0.2414, 0.3966, 0.2417, 0.3966, 0.2417, 0.3863, 0.2414, 0.3863, 0.25, 0.3966, 0.25, 0.3966, 0.2605, 0.3966, 0.2552, 0.3863, 0.2554, 0.3858, 0.2605, 0.1355, 0.5022, 0.1305, 0.5044, 0.1304, 0.5, 0.1354, 0.5, 0.1355, 0.5168, 0.1355, 0.5084, 0.1305, 0.5087, 0.1303, 0.5168, 0.1303, 0.5168, 0.1305, 0.5087, 0.125, 0.5086, 0.125, 0.5167, 0.3863, 0.2414, 0.375, 0.2414, 0.3863, 0.25, 0.6034, 0.01675, 0.6142, 0.0168, 0.6137, 0.008838, 0.6034, 0.008436, 0.6034, 0.008436, 0.6137, 0.008838, 0.6137, 0.0, 0.6034, 0.0, 0.6034, 0.9895, 0.6034, 0.9947, 0.6137, 0.9944, 0.6142, 0.9894, 0.6142, 0.9894, 0.6137, 0.9944, 0.625, 0.9944, 0.625, 0.9893, 0.8645, 0.7332, 0.8645, 0.7416, 0.8695, 0.7413, 0.8697, 0.7332, 0.6221, 0.01694, 0.6193, 0.008933, 0.625, 0.008838, 0.625, 0.0168, 0.6137, 0.008838, 0.625, 0.008933, 0.6137, 0.0, 0.1355, 0.7332, 0.1303, 0.7332, 0.1305, 0.7413, 0.1355, 0.7416, 0.1355, 0.7416, 0.1305, 0.7413, 0.1306, 0.75, 0.1356, 0.75, 0.3966, 0.9895, 0.3858, 0.9894, 0.3863, 0.9944, 0.3966, 0.9947, 0.3966, 0.002419, 0.3863, 0.004602, 0.3863, 0.0, 0.3966, 0.0, 0.3966, 0.01675, 0.3966, 0.008436, 0.3863, 0.008838, 0.3858, 0.0168, 0.1264, 0.7332, 0.1278, 0.7413, 0.125, 0.7411, 0.125, 0.7331, 0.1305, 0.7413, 0.125, 0.7412, 0.1306, 0.75, 0.1355, 0.5168, 0.1303, 0.5168, 0.1303, 0.7332, 0.1355, 0.7332, 0.1303, 0.5168, 0.125, 0.5167, 0.125, 0.7332, 0.1303, 0.7332, 0.3858, 0.2333, 0.3966, 0.2332, 0.3966, 0.01675, 0.3858, 0.0168, 0.1772, 0.5168, 0.1772, 0.5084, 0.1355, 0.5084, 0.1355, 0.5168, 0.1772, 0.5084, 0.1772, 0.5, 0.1355, 0.5, 0.1355, 0.5084, 0.3858, 0.3022, 0.3966, 0.3022, 0.3966, 0.2605, 0.3858, 0.2605, 0.4507, 0.5168, 0.4507, 0.5084, 0.3966, 0.5084, 0.3966, 0.5168, 0.4507, 0.5084, 0.4507, 0.4947, 0.3966, 0.4947, 0.3966, 0.5084, 0.4507, 0.4947, 0.4507, 0.4895, 0.3966, 0.4895, 0.3966, 0.4947, 0.544, 0.9895, 0.544, 0.9947, 0.6034, 0.9947, 0.6034, 0.9895, 0.544, 0.0, 0.544, 0.008436, 0.6034, 0.008436, 0.6034, 0.0, 0.544, 0.008436, 0.544, 0.01675, 0.6034, 0.01675, 0.6034, 0.008436, 0.4507, 0.7605, 0.4507, 0.7552, 0.3966, 0.7552, 0.3966, 0.7605, 0.4507, 0.7552, 0.4507, 0.7417, 0.3966, 0.7417, 0.3966, 0.7552, 0.4507, 0.7417, 0.4507, 0.7332, 0.3966, 0.7332, 0.3966, 0.7417, 0.4507, 0.2605, 0.4507, 0.2552, 0.3966, 0.2552, 0.3966, 0.2605, 0.4507, 0.2552, 0.4507, 0.2417, 0.3966, 0.2417, 0.3966, 0.2552, 0.4507, 0.2417, 0.4507, 0.2332, 0.3966, 0.2332, 0.3966, 0.2417, 0.8228, 0.7332, 0.8228, 0.7416, 0.8645, 0.7416, 0.8645, 0.7332, 0.625, 0.9477, 0.6142, 0.9477, 0.6142, 0.9894, 0.625, 0.9893, 0.6142, 0.9477, 0.6034, 0.9478, 0.6034, 0.9895, 0.6142, 0.9894, 0.6355, 0.5168, 0.6303, 0.5168, 0.6303, 0.7332, 0.6355, 0.7332, 0.6303, 0.5168, 0.6142, 0.5168, 0.6142, 0.7333, 0.6303, 0.7332, 0.6142, 0.5168, 0.6034, 0.5168, 0.6034, 0.7332, 0.6142, 0.7333, 0.2407, 0.7332, 0.2407, 0.7416, 0.3645, 0.7416, 0.3645, 0.7332, 0.2407, 0.7416, 0.2407, 0.75, 0.3645, 0.75, 0.3645, 0.7416, 0.3858, 0.8843, 0.3966, 0.8843, 0.3966, 0.7605, 0.3858, 0.7605, 0.8645, 0.7332, 0.8697, 0.7332, 0.8697, 0.5168, 0.8645, 0.5168, 0.625, 0.01694, 0.6142, 0.0168, 0.6142, 0.2333, 0.625, 0.2334, 0.6142, 0.0168, 0.6034, 0.01675, 0.6034, 0.2332, 0.6142, 0.2333, 0.7593, 0.5168, 0.7593, 0.5084, 0.6355, 0.5084, 0.6355, 0.5168, 0.625, 0.3656, 0.6142, 0.3657, 0.6142, 0.4894, 0.625, 0.4893, 0.6142, 0.3657, 0.6034, 0.3657, 0.6034, 0.4895, 0.6142, 0.4894, 0.3645, 0.7332, 0.3697, 0.7332, 0.3697, 0.5168, 0.3645, 0.5168, 0.3697, 0.7332, 0.3858, 0.7333, 0.3858, 0.5168, 0.3697, 0.5168, 0.3858, 0.7333, 0.3966, 0.7332, 0.3966, 0.5168, 0.3858, 0.5168, 0.544, 0.3657, 0.544, 0.4895, 0.6034, 0.4895, 0.6034, 0.3657, 0.5408, 0.9857, 0.544, 0.9895, 0.6034, 0.9895, 0.5957, 0.9857, 0.4543, 0.7643, 0.4507, 0.7605, 0.3966, 0.7605, 0.4043, 0.7643, 0.5957, 0.884, 0.6034, 0.8843, 0.6034, 0.7605, 0.5957, 0.7643, 0.4043, 0.9454, 0.3966, 0.9478, 0.3966, 0.9895, 0.4043, 0.9857, 0.4043, 0.884, 0.3966, 0.8843, 0.3966, 0.9478, 0.4043, 0.9454, 0.5957, 0.9857, 0.6034, 0.9895, 0.6034, 0.9478, 0.5957, 0.9454, 0.544, 0.2605, 0.544, 0.3022, 0.6034, 0.3022, 0.6034, 0.2605, 0.6142, 0.2605, 0.6034, 0.2605, 0.6034, 0.3022, 0.6142, 0.3022, 0.625, 0.2604, 0.6142, 0.2605, 0.6142, 0.3022, 0.625, 0.3021, 0.8645, 0.5168, 0.8645, 0.5084, 0.8228, 0.5084, 0.8228, 0.5168, 0.3858, 0.9894, 0.3966, 0.9895, 0.3966, 0.9478, 0.3858, 0.9477, 0.1355, 0.7416, 0.1356, 0.75, 0.1773, 0.75, 0.1772, 0.7416, 0.1355, 0.7332, 0.1355, 0.7416, 0.1772, 0.7416, 0.1772, 0.7332, 0.6142, 0.8843, 0.6034, 0.8843, 0.6034, 0.9478, 0.6142, 0.9477, 0.625, 0.8842, 0.6142, 0.8843, 0.6142, 0.9477, 0.625, 0.9477, 0.7593, 0.7332, 0.7593, 0.7416, 0.8228, 0.7416, 0.8228, 0.7332, 0.3858, 0.3657, 0.3966, 0.3657, 0.3966, 0.3022, 0.3858, 0.3022, 0.2407, 0.5084, 0.2407, 0.5, 0.1772, 0.5, 0.1772, 0.5084, 0.2407, 0.5168, 0.2407, 0.5084, 0.1772, 0.5084, 0.1772, 0.5168, 0.7593, 0.5168, 0.7593, 0.7332, 0.8228, 0.7332, 0.8228, 0.5168, 0.1355, 0.5168, 0.1355, 0.7332, 0.1772, 0.7332, 0.1772, 0.5168, 0.6355, 0.5168, 0.6355, 0.7332, 0.7593, 0.7332, 0.7593, 0.5168, 0.3645, 0.5168, 0.3645, 0.5084, 0.2407, 0.5084, 0.2407, 0.5168, 0.3645, 0.5084, 0.3644, 0.5, 0.2407, 0.5, 0.2407, 0.5084, 0.3858, 0.4894, 0.3966, 0.4895, 0.3966, 0.3657, 0.3858, 0.3657, 0.6355, 0.7332, 0.6355, 0.7416, 0.7593, 0.7416, 0.7593, 0.7332, 0.625, 0.7604, 0.6142, 0.7605, 0.6142, 0.8843, 0.625, 0.8842, 0.6142, 0.7605, 0.6034, 0.7605, 0.6034, 0.8843, 0.6142, 0.8843, 0.4043, 0.7643, 0.3966, 0.7605, 0.3966, 0.8843, 0.4043, 0.884, 0.5957, 0.9454, 0.6034, 0.9478, 0.6034, 0.8843, 0.5957, 0.884, 0.544, 0.3022, 0.544, 0.3657, 0.6034, 0.3657, 0.6034, 0.3022, 0.6142, 0.3022, 0.6034, 0.3022, 0.6034, 0.3657, 0.6142, 0.3657, 0.625, 0.3021, 0.6142, 0.3022, 0.6142, 0.3657, 0.625, 0.3656, 0.8228, 0.5168, 0.8228, 0.5084, 0.7593, 0.5084, 0.7593, 0.5168, 0.3858, 0.9477, 0.3966, 0.9478, 0.3966, 0.8843, 0.3858, 0.8843, 0.1772, 0.7416, 0.1773, 0.75, 0.2407, 0.75, 0.2407, 0.7416, 0.1772, 0.7332, 0.1772, 0.7416, 0.2407, 0.7416, 0.2407, 0.7332, 0.1772, 0.5168, 0.1772, 0.7332, 0.2407, 0.7332, 0.2407, 0.5168, 0.3966, 0.3022, 0.3966, 0.3657, 0.4507, 0.3657, 0.4507, 0.3022, 0.3966, 0.2605, 0.3966, 0.3022, 0.4507, 0.3022, 0.4507, 0.2605, 0.5408, 0.7643, 0.544, 0.7605, 0.4507, 0.7605, 0.4543, 0.7643, 0.4043, 0.9857, 0.3966, 0.9895, 0.4507, 0.9895, 0.4543, 0.9857, 0.3966, 0.3657, 0.3966, 0.4895, 0.4507, 0.4895, 0.4507, 0.3657, 0.544, 0.2417, 0.544, 0.2332, 0.4507, 0.2332, 0.4507, 0.2417, 0.544, 0.2552, 0.544, 0.2417, 0.4507, 0.2417, 0.4507, 0.2552, 0.544, 0.2605, 0.544, 0.2552, 0.4507, 0.2552, 0.4507, 0.2605, 0.544, 0.7417, 0.544, 0.7332, 0.4507, 0.7332, 0.4507, 0.7417, 0.544, 0.7552, 0.544, 0.7417, 0.4507, 0.7417, 0.4507, 0.7552, 0.544, 0.7605, 0.544, 0.7552, 0.4507, 0.7552, 0.4507, 0.7605, 0.3966, 0.008436, 0.3966, 0.01675, 0.4507, 0.01675, 0.4507, 0.008436, 0.3966, 0.0, 0.3966, 0.008436, 0.4507, 0.008436, 0.4507, 0.0, 0.3966, 0.9895, 0.3966, 0.9947, 0.4507, 0.9947, 0.4507, 0.9895, 0.544, 0.4947, 0.544, 0.4895, 0.4507, 0.4895, 0.4507, 0.4947, 0.544, 0.5084, 0.544, 0.4947, 0.4507, 0.4947, 0.4507, 0.5084, 0.544, 0.5168, 0.544, 0.5084, 0.4507, 0.5084, 0.4507, 0.5168, 0.3966, 0.5168, 0.3966, 0.7332, 0.4507, 0.7332, 0.4507, 0.5168, 0.3966, 0.01675, 0.3966, 0.2332, 0.4507, 0.2332, 0.4507, 0.01675, 0.6034, 0.5168, 0.6034, 0.5084, 0.544, 0.5084, 0.544, 0.5168, 0.6034, 0.5084, 0.6034, 0.4947, 0.544, 0.4947, 0.544, 0.5084, 0.6034, 0.4947, 0.6034, 0.4895, 0.544, 0.4895, 0.544, 0.4947, 0.6034, 0.7605, 0.6034, 0.7552, 0.544, 0.7552, 0.544, 0.7605, 0.6034, 0.7552, 0.6034, 0.7417, 0.544, 0.7417, 0.544, 0.7552, 0.6034, 0.7417, 0.6034, 0.7332, 0.544, 0.7332, 0.544, 0.7417, 0.6034, 0.2605, 0.6034, 0.2552, 0.544, 0.2552, 0.544, 0.2605, 0.6034, 0.2552, 0.6034, 0.2417, 0.544, 0.2417, 0.544, 0.2552, 0.6034, 0.2417, 0.6034, 0.2332, 0.544, 0.2332, 0.544, 0.2417, 0.5957, 0.7643, 0.6034, 0.7605, 0.544, 0.7605, 0.5408, 0.7643, 0.4507, 0.3022, 0.4507, 0.3657, 0.544, 0.3657, 0.544, 0.3022, 0.4507, 0.2605, 0.4507, 0.3022, 0.544, 0.3022, 0.544, 0.2605, 0.4543, 0.9857, 0.4507, 0.9895, 0.544, 0.9895, 0.5408, 0.9857, 0.4507, 0.3657, 0.4507, 0.4895, 0.544, 0.4895, 0.544, 0.3657, 0.4507, 0.008436, 0.4507, 0.01675, 0.544, 0.01675, 0.544, 0.008436, 0.4507, 0.0, 0.4507, 0.008436, 0.544, 0.008436, 0.544, 0.0, 0.4507, 0.9895, 0.4507, 0.9947, 0.544, 0.9947, 0.544, 0.9895, 0.4507, 0.5168, 0.4507, 0.7332, 0.544, 0.7332, 0.544, 0.5168, 0.4507, 0.01675, 0.4507, 0.2332, 0.544, 0.2332, 0.544, 0.01675, 0.4043, 0.9857, 0.4043, 0.9454, 0.4043, 0.9454, 0.4043, 0.9857, 0.4543, 0.7643, 0.5408, 0.7643, 0.5408, 0.7643, 0.4543, 0.7643, 0.5957, 0.9857, 0.5408, 0.9857, 0.5408, 0.9857, 0.5957, 0.9857, 0.5957, 0.884, 0.5957, 0.9454, 0.5957, 0.9454, 0.5957, 0.884, 0.5957, 0.9454, 0.5957, 0.9857, 0.5957, 0.9857, 0.5957, 0.9454, 0.4043, 0.7643, 0.4543, 0.7643, 0.4543, 0.7643, 0.4043, 0.7643, 0.5408, 0.9857, 0.4543, 0.9857, 0.4543, 0.9857, 0.5408, 0.9857, 0.4043, 0.9454, 0.4043, 0.884, 0.4043, 0.884, 0.4043, 0.9454, 0.5408, 0.7643, 0.5957, 0.7643, 0.5957, 0.7643, 0.5408, 0.7643, 0.5957, 0.7643, 0.5957, 0.884, 0.5957, 0.884, 0.5957, 0.7643, 0.4543, 0.9857, 0.4043, 0.9857, 0.4043, 0.9857, 0.4543, 0.9857, 0.4043, 0.884, 0.4043, 0.7643, 0.4043, 0.7643, 0.4043, 0.884])
me_cube.materials.append(mat_material)
me_cube.use_remesh_preserve_volume = False
me_cube.use_remesh_preserve_attributes = False
me_cube.use_mirror_vertex_groups = False
me_cube.update()
me_cube_001 = bpy.data.meshes.new('Cube.001')
me_cube_001.from_pydata([(0.2156, -0.04948, -0.07089), (0.184, -0.041, -0.1026), (0.2156, -0.04948, 0.0701), (0.184, -0.041, 0.1018), (0.6405, -0.04948, -0.07089), (0.6722, -0.041, -0.1026), (0.6405, -0.04948, 0.0701), (0.6722, -0.041, 0.1018), (0.4716, -0.04948, 0.0701), (0.4781, -0.041, 0.1018), (0.4781, -0.041, -0.1026), (0.4716, -0.04948, -0.07089), (0.6221, -0.04948, 0.0701), (0.651, -0.041, 0.1018), (0.651, -0.041, -0.1026), (0.6221, -0.04948, -0.07089), (0.6221, -0.06267, -0.07089), (0.4716, -0.06267, -0.07089), (0.4716, -0.06267, 0.0701), (0.6221, -0.06267, 0.0701), (0.5468, -0.06267, -0.07089), (0.4716, -0.06267, -0.0003954), (0.5468, -0.06267, 0.0701), (0.6221, -0.06267, -0.0003954), (0.5468, -0.06267, -0.0003954), (0.5092, -0.06267, -0.07089), (0.4716, -0.06267, 0.03485), (0.5844, -0.06267, 0.0701), (0.6221, -0.06267, 0.03485), (0.5844, -0.06267, -0.07089), (0.4716, -0.06267, -0.03564), (0.5092, -0.06267, 0.0701), (0.6221, -0.06267, -0.03564), (0.5844, -0.06267, -0.0003954), (0.5092, -0.06267, -0.0003954), (0.5468, -0.06267, -0.03564), (0.5092, -0.06267, -0.03564), (0.5092, -0.06267, 0.03485), (0.5844, -0.06267, 0.03485), (0.5844, -0.06267, -0.03564), (0.4904, -0.06267, -0.07089), (0.4716, -0.06267, 0.05248), (0.6033, -0.06267, 0.0701), (0.6221, -0.06267, 0.05248), (0.5656, -0.06267, -0.07089), (0.4716, -0.06267, -0.01802), (0.528, -0.06267, 0.0701), (0.6221, -0.06267, -0.01802), (0.6033, -0.06267, -0.0003954), (0.528, -0.06267, -0.0003954), (0.5468, -0.06267, 0.05248), (0.528, -0.06267, -0.07089), (0.4716, -0.06267, 0.01723), (0.5656, -0.06267, 0.0701), (0.6221, -0.06267, 0.01723), (0.6033, -0.06267, -0.07089), (0.4716, -0.06267, -0.05327), (0.4904, -0.06267, 0.0701), (0.6221, -0.06267, -0.05327), (0.5656, -0.06267, -0.0003954), (0.4904, -0.06267, -0.0003954), (0.5468, -0.06267, 0.01723), (0.5468, -0.06267, -0.05327), (0.528, -0.06267, -0.03564), (0.4904, -0.06267, -0.03564), (0.5092, -0.06267, -0.01802), (0.5092, -0.06267, -0.05327), (0.528, -0.06267, 0.03485), (0.4904, -0.06267, 0.03485), (0.5092, -0.06267, 0.05248), (0.5092, -0.06267, 0.01723), (0.6033, -0.06267, 0.03485), (0.5656, -0.06267, 0.03485), (0.5844, -0.06267, 0.05248), (0.5844, -0.06267, 0.01723), (0.6033, -0.06267, -0.03564), (0.5656, -0.06267, -0.03564), (0.5844, -0.06267, -0.01802), (0.5844, -0.06267, -0.05327), (0.5656, -0.06267, -0.05327), (0.5656, -0.06267, -0.01802), (0.6033, -0.06267, -0.01802), (0.5656, -0.06267, 0.01723), (0.5656, -0.06267, 0.05248), (0.6033, -0.06267, 0.05248), (0.4904, -0.06267, 0.01723), (0.4904, -0.06267, 0.05248), (0.528, -0.06267, 0.05248), (0.4904, -0.06267, -0.05327), (0.4904, -0.06267, -0.01802), (0.528, -0.06267, -0.01802), (0.528, -0.06267, -0.05327), (0.528, -0.06267, 0.01723), (0.6033, -0.06267, 0.01723), (0.6033, -0.06267, -0.05327), (0.5374, -0.06267, -0.0003954), (0.5468, -0.06267, -0.009207), (0.575, -0.06267, -0.0003954), (0.4998, -0.06267, -0.0003954), (0.5468, -0.06267, 0.02604), (0.5468, -0.06267, -0.04445), (0.5374, -0.06267, -0.03564), (0.4998, -0.06267, -0.03564), (0.5092, -0.06267, -0.009207), (0.5092, -0.06267, -0.04445), (0.5374, -0.06267, 0.03485), (0.4998, -0.06267, 0.03485), (0.5092, -0.06267, 0.02604), (0.5844, -0.06267, 0.02604), (0.575, -0.06267, -0.03564), (0.5844, -0.06267, -0.009207), (0.5844, -0.06267, -0.04445), (0.5939, -0.06267, -0.0003954), (0.5186, -0.06267, -0.0003954), (0.5468, -0.06267, 0.04366), (0.5468, -0.06267, -0.02683), (0.5562, -0.06267, -0.0003954), (0.5186, -0.06267, -0.03564), (0.5092, -0.06267, -0.02683), (0.5092, -0.06267, 0.04366), (0.5092, -0.06267, 0.008416), (0.5939, -0.06267, 0.03485), (0.5562, -0.06267, 0.03485), (0.5844, -0.06267, 0.04366), (0.5844, -0.06267, 0.008416), (0.5939, -0.06267, -0.03564), (0.5562, -0.06267, -0.03564), (0.5844, -0.06267, -0.02683), (0.575, -0.06267, -0.05327), (0.5562, -0.06267, -0.05327), (0.5656, -0.06267, -0.04445), (0.5562, -0.06267, -0.01802), (0.5656, -0.06267, -0.009207), (0.5656, -0.06267, -0.02683), (0.5939, -0.06267, -0.01802), (0.6033, -0.06267, -0.009207), (0.6033, -0.06267, -0.02683), (0.575, -0.06267, 0.01723), (0.5562, -0.06267, 0.01723), (0.5656, -0.06267, 0.02604), (0.5656, -0.06267, 0.008416), (0.575, -0.06267, 0.05248), (0.5562, -0.06267, 0.05248), (0.5656, -0.06267, 0.04366), (0.5939, -0.06267, 0.05248), (0.6033, -0.06267, 0.04366), (0.4998, -0.06267, 0.01723), (0.4904, -0.06267, 0.02604), (0.4904, -0.06267, 0.008416), (0.4998, -0.06267, 0.05248), (0.4904, -0.06267, 0.04366), (0.5374, -0.06267, 0.05248), (0.5186, -0.06267, 0.05248), (0.528, -0.06267, 0.04366), (0.4998, -0.06267, -0.05327), (0.4904, -0.06267, -0.04445), (0.4998, -0.06267, -0.01802), (0.4904, -0.06267, -0.009207), (0.4904, -0.06267, -0.02683), (0.5374, -0.06267, -0.01802), (0.528, -0.06267, -0.009207), (0.528, -0.06267, -0.02683), (0.5374, -0.06267, -0.05327), (0.5186, -0.06267, -0.05327), (0.528, -0.06267, -0.04445), (0.5374, -0.06267, 0.01723), (0.5186, -0.06267, 0.01723), (0.528, -0.06267, 0.02604), (0.528, -0.06267, 0.008416), (0.5939, -0.06267, 0.01723), (0.6033, -0.06267, 0.02604), (0.6033, -0.06267, 0.008416), (0.5939, -0.06267, -0.05327), (0.6033, -0.06267, -0.04445), (0.5939, -0.06267, -0.04445), (0.5939, -0.06267, 0.008416), (0.5939, -0.06267, 0.02604), (0.5186, -0.06267, 0.02604), (0.5374, -0.06267, 0.02604), (0.5186, -0.06267, -0.04445), (0.5374, -0.06267, -0.04445), (0.5186, -0.06267, -0.02683), (0.5186, -0.06267, -0.009207), (0.5374, -0.06267, -0.009207), (0.4998, -0.06267, -0.009207), (0.4998, -0.06267, -0.04445), (0.5186, -0.06267, 0.04366), (0.4998, -0.06267, 0.02604), (0.5939, -0.06267, 0.04366), (0.5562, -0.06267, 0.04366), (0.5562, -0.06267, 0.008416), (0.5562, -0.06267, 0.02604), (0.575, -0.06267, 0.02604), (0.5939, -0.06267, -0.02683), (0.5939, -0.06267, -0.009207), (0.5562, -0.06267, -0.02683), (0.5562, -0.06267, -0.009207), (0.575, -0.06267, -0.009207), (0.5562, -0.06267, -0.04445), (0.575, -0.06267, -0.04445), (0.575, -0.06267, -0.02683), (0.575, -0.06267, 0.04366), (0.4998, -0.06267, 0.008416), (0.4998, -0.06267, 0.04366), (0.5374, -0.06267, 0.04366), (0.4998, -0.06267, -0.02683), (0.5374, -0.06267, -0.02683), (0.5374, -0.06267, 0.008416), (0.5374, -0.07945, -0.0003954), (0.5468, -0.07945, -0.0003954), (0.575, -0.07945, -0.0003954), (0.5844, -0.07945, -0.0003954), (0.5468, -0.07945, 0.02604), (0.5374, -0.07945, 0.03485), (0.5092, -0.07945, 0.02604), (0.5092, -0.07945, 0.03485), (0.5844, -0.07945, 0.03485), (0.5844, -0.07945, 0.02604), (0.5186, -0.07945, -0.0003954), (0.528, -0.07945, -0.0003954), (0.5468, -0.07945, -0.02683), (0.5468, -0.07945, 0.01723), (0.5092, -0.07945, -0.02683), (0.5092, -0.07945, -0.01802), (0.528, -0.07945, 0.03485), (0.5092, -0.07945, 0.008416), (0.5092, -0.07945, 0.01723), (0.5844, -0.07945, 0.008416), (0.5844, -0.07945, 0.01723), (0.5844, -0.07945, -0.02683), (0.5844, -0.07945, -0.01802), (0.5656, -0.07945, -0.02683), (0.5656, -0.07945, -0.01802), (0.575, -0.07945, 0.01723), (0.5656, -0.07945, 0.02604), (0.5656, -0.07945, 0.03485), (0.5656, -0.07945, 0.008416), (0.5656, -0.07945, 0.01723), (0.5374, -0.07945, -0.01802), (0.528, -0.07945, -0.01802), (0.528, -0.07945, -0.02683), (0.5374, -0.07945, 0.01723), (0.5186, -0.07945, 0.01723), (0.528, -0.07945, 0.01723), (0.528, -0.07945, 0.02604), (0.528, -0.07945, 0.008416), (0.5468, -0.07945, -0.009207), (0.5656, -0.07945, -0.0003954), (0.5092, -0.07945, -0.009207), (0.5844, -0.07945, -0.009207), (0.5092, -0.07945, -0.0003954), (0.5468, -0.07945, 0.04366), (0.5562, -0.07945, -0.0003954), (0.5092, -0.07945, 0.04366), (0.5562, -0.07945, 0.03485), (0.5844, -0.07945, 0.04366), (0.5562, -0.07945, -0.01802), (0.5656, -0.07945, -0.009207), (0.5562, -0.07945, 0.01723), (0.5656, -0.07945, 0.04366), (0.528, -0.07945, 0.04366), (0.528, -0.07945, -0.009207), (0.5186, -0.07945, 0.02604), (0.5374, -0.07945, 0.02604), (0.5186, -0.07945, -0.02683), (0.5186, -0.07945, -0.009207), (0.5374, -0.07945, -0.009207), (0.5186, -0.07945, 0.04366), (0.5562, -0.07945, 0.04366), (0.5562, -0.07945, 0.008416), (0.5562, -0.07945, 0.02604), (0.575, -0.07945, 0.02604), (0.5562, -0.07945, -0.02683), (0.5562, -0.07945, -0.009207), (0.575, -0.07945, -0.009207), (0.575, -0.07945, -0.02683), (0.575, -0.07945, 0.04366), (0.5374, -0.07945, 0.04366), (0.5374, -0.07945, -0.02683), (0.5374, -0.07945, 0.008416), (1.191, -0.01985, 0.2351), (1.191, -0.01985, -0.2669), (0.0, -0.01985, 0.2351), (0.0, -0.01985, -0.2669), (0.0, 0.01985, 0.2351), (1.191, 0.01985, 0.2351), (1.191, 0.01985, -0.2669), (0.0, 0.01985, -0.2669), (0.1684, -0.01985, 0.2351), (0.1684, -0.01985, -0.2669), (0.1684, 0.01985, 0.2351), (0.1684, 0.01985, -0.2669), (0.5351, -0.01985, 0.2351), (0.5351, 0.01985, 0.2351), (0.5351, -0.01985, -0.2669), (0.5351, 0.01985, -0.2669), (0.0, -0.01985, 0.08896), (1.191, -0.01985, 0.08896), (1.191, 0.01985, 0.08896), (0.0, 0.01985, 0.08896), (0.1684, 0.01985, 0.08896), (0.5351, 0.01985, 0.08896), (1.191, -0.01985, -0.08896), (1.191, 0.01985, -0.08896), (0.1684, 0.01985, -0.08896), (0.5351, 0.01985, -0.08896), (0.0, -0.01985, -0.08896), (0.0, 0.01985, -0.08896), (0.3893, -0.01985, -0.2669), (0.3893, 0.01985, -0.2669), (0.3893, -0.01985, 0.2351), (0.3893, 0.01985, 0.2351), (0.3893, 0.01985, 0.08896), (0.3893, 0.01985, -0.08896), (0.5191, -0.01985, 0.2351), (0.5191, 0.01985, 0.2351), (0.5191, -0.01985, -0.2669), (0.5191, 0.01985, -0.2669), (0.5191, 0.01985, 0.08896), (0.5191, 0.01985, -0.08896), (0.6703, -0.01985, 0.1229), (0.6934, -0.01985, -0.1237), (0.6934, -0.01985, -0.08896), (0.6934, -0.01985, 0.08896), (0.4824, -0.01985, 0.1229), (0.5351, -0.01985, 0.1229), (0.5191, -0.01985, 0.1229), (0.6934, -0.01985, 0.1229), (0.6703, -0.01985, -0.1237), (0.5351, -0.01985, -0.1237), (0.5191, -0.01985, -0.1237), (0.4824, -0.01985, -0.1237), (0.3893, -0.01985, -0.1237), (0.1684, -0.01985, -0.1237), (0.1628, -0.01985, -0.1237), (0.3893, -0.01985, 0.1229), (0.1628, -0.01985, 0.1229), (0.1684, -0.01985, 0.1229), (0.1628, -0.01985, 0.08896), (0.1628, -0.01985, -0.08896)], [], [(12, 15, 4, 6), (0, 2, 3, 1), (1, 3, 336, 338, 339, 334), (5, 7, 6, 4), (12, 6, 7, 13), (13, 7, 327, 320), (14, 5, 4, 15), (1, 10, 11, 0), (3, 9, 324, 335, 337, 336), (2, 8, 9, 3), (2, 0, 11, 8), (10, 14, 15, 11), (9, 13, 320, 325, 326, 324), (8, 12, 13, 9), (12, 8, 18, 57, 31, 46, 22, 53, 27, 42, 19), (94, 55, 16, 58), (11, 15, 16, 55, 29, 44, 20, 51, 25, 40, 17), (8, 11, 17, 56, 30, 45, 21, 52, 26, 41, 18), (15, 12, 19, 43, 28, 54, 23, 47, 32, 58, 16), (93, 171, 48, 23, 54), (186, 119, 253, 267), (91, 51, 20, 62, 162), (206, 101, 35, 115), (205, 102, 36, 118), (88, 40, 25, 66, 154), (33, 124, 227, 211), (203, 106, 37, 119), (202, 98, 34, 120), (84, 145, 71, 28, 43), (70, 120, 225, 226), (204, 105, 213, 277), (81, 136, 75, 32, 47), (200, 109, 39, 127), (79, 44, 29, 78, 128), (199, 128, 78, 111), (198, 129, 79, 130), (62, 20, 44, 79, 129), (153, 186, 267, 260), (196, 131, 80, 132), (195, 126, 76, 133), (48, 135, 81, 47, 23), (194, 134, 81, 135), (193, 125, 75, 136), (192, 137, 74, 108), (191, 138, 82, 139), (190, 116, 59, 140), (53, 83, 141, 73, 27), (22, 50, 142, 83, 53), (189, 122, 72, 143), (42, 84, 43, 19), (27, 73, 144, 84, 42), (188, 121, 71, 145), (187, 146, 70, 107), (26, 52, 85, 147, 68), (52, 21, 60, 148, 85), (57, 86, 149, 69, 31), (18, 41, 86, 57), (41, 26, 68, 150, 86), (46, 87, 151, 50, 22), (31, 69, 152, 87, 46), (38, 123, 255, 216), (185, 154, 66, 104), (30, 56, 88, 155, 64), (56, 17, 40, 88), (184, 156, 65, 103), (21, 45, 89, 157, 60), (45, 30, 64, 158, 89), (139, 192, 271, 234), (82, 140, 236, 237), (181, 117, 63, 161), (180, 162, 62, 100), (179, 163, 91, 164), (66, 25, 51, 91, 163), (178, 165, 61, 99), (177, 166, 92, 167), (192, 108, 217, 271), (71, 170, 93, 54, 28), (176, 169, 93, 170), (175, 112, 48, 171), (75, 173, 94, 58, 32), (174, 172, 94, 173), (78, 29, 55, 94, 172), (125, 174, 173, 75), (39, 111, 174, 125), (111, 78, 172, 174), (169, 175, 171, 93), (74, 124, 175, 169), (124, 33, 112, 175), (121, 176, 170, 71), (38, 108, 176, 121), (108, 74, 169, 176), (72, 139, 234, 235), (114, 204, 277, 251), (59, 97, 210, 247), (120, 34, 250, 225), (105, 178, 263, 213), (107, 70, 166, 177), (119, 37, 215, 253), (67, 167, 178, 105), (167, 92, 165, 178), (117, 179, 164, 63), (36, 104, 179, 117), (104, 66, 163, 179), (101, 180, 100, 35), (63, 164, 180, 101), (164, 91, 162, 180), (191, 122, 254, 270), (65, 118, 222, 223), (118, 36, 117, 181), (113, 182, 160, 49), (34, 103, 182, 113), (74, 137, 233, 228), (95, 183, 96, 24), (49, 160, 183, 95), (160, 90, 159, 183), (98, 184, 103, 34), (60, 157, 184, 98), (157, 89, 156, 184), (102, 185, 104, 36), (64, 155, 185, 102), (155, 88, 154, 185), (152, 186, 153, 87), (69, 119, 186, 152), (99, 191, 270, 212), (106, 187, 107, 37), (68, 147, 187, 106), (147, 85, 146, 187), (144, 188, 145, 84), (73, 123, 188, 144), (123, 38, 121, 188), (142, 189, 143, 83), (50, 114, 189, 142), (143, 72, 235, 259), (138, 190, 140, 82), (49, 168, 245, 219), (178, 99, 212, 263), (122, 191, 139, 72), (116, 190, 269, 252), (99, 61, 138, 191), (197, 132, 257, 274), (166, 70, 226, 242), (139, 82, 137, 192), (134, 193, 136, 81), (77, 127, 193, 134), (127, 39, 125, 193), (112, 194, 135, 48), (33, 110, 194, 112), (110, 77, 134, 194), (131, 195, 133, 80), (190, 138, 258, 269), (115, 35, 126, 195), (116, 196, 132, 59), (24, 96, 196, 116), (140, 59, 247, 236), (97, 197, 110, 33), (59, 132, 197, 97), (110, 197, 274, 249), (126, 198, 130, 76), (35, 100, 198, 126), (100, 62, 129, 198), (109, 199, 111, 39), (76, 130, 199, 109), (130, 79, 128, 199), (107, 177, 262, 214), (183, 159, 238, 266), (133, 76, 109, 200), (95, 24, 209, 208), (24, 116, 252, 209), (108, 38, 216, 217), (141, 201, 123, 73), (83, 143, 201, 141), (131, 196, 273, 256), (146, 202, 120, 70), (85, 148, 202, 146), (148, 60, 98, 202), (149, 203, 119, 69), (86, 150, 203, 149), (150, 68, 106, 203), (151, 204, 114, 50), (87, 153, 204, 151), (153, 67, 105, 204), (156, 205, 118, 65), (89, 158, 205, 156), (158, 64, 102, 205), (80, 133, 231, 232), (90, 161, 206, 159), (161, 63, 101, 206), (177, 167, 244, 262), (92, 168, 207, 165), (168, 49, 95, 207), (97, 33, 211, 210), (103, 65, 223, 248), (200, 127, 229, 275), (161, 90, 239, 240), (133, 200, 275, 231), (124, 74, 228, 227), (67, 153, 260, 224), (113, 49, 219, 218), (206, 115, 220, 278), (181, 161, 240, 264), (118, 181, 264, 222), (159, 206, 278, 238), (127, 77, 230, 229), (61, 165, 241, 221), (132, 80, 232, 257), (92, 166, 242, 243), (160, 182, 265, 261), (115, 195, 272, 220), (77, 110, 249, 230), (167, 67, 224, 244), (182, 103, 248, 265), (165, 207, 279, 241), (123, 201, 276, 255), (195, 131, 256, 272), (168, 92, 243, 245), (207, 95, 208, 279), (201, 143, 259, 276), (90, 160, 261, 239), (189, 114, 251, 268), (37, 107, 214, 215), (34, 113, 218, 250), (96, 183, 266, 246), (196, 96, 246, 273), (137, 82, 237, 233), (122, 189, 268, 254), (138, 61, 221, 258), (305, 303, 286, 295), (292, 280, 285, 293), (297, 298, 285, 280), (296, 282, 284, 299), (294, 295, 286, 281), (283, 287, 291, 289), (282, 288, 290, 284), (307, 304, 291, 287), (306, 283, 289, 333, 334, 339), (316, 317, 295, 294), (314, 292, 293, 315), (319, 305, 295, 317), (314, 326, 325, 292), (315, 293, 301, 318), (282, 296, 338, 336, 337, 288), (284, 290, 300, 299), (306, 296, 299, 307), (302, 303, 298, 297), (293, 285, 298, 301), (292, 325, 320, 327, 323, 297, 280), (281, 286, 303, 302), (283, 306, 307, 287), (318, 301, 305, 319), (296, 306, 339, 338), (299, 300, 304, 307), (301, 298, 303, 305), (300, 312, 313, 304), (290, 311, 312, 300), (288, 337, 335, 310), (304, 313, 309, 291), (288, 310, 311, 290), (289, 291, 309, 308), (312, 318, 319, 313), (311, 315, 318, 312), (310, 335, 324, 326, 314), (313, 319, 317, 309), (310, 314, 315, 311), (308, 309, 317, 316), (321, 322, 323, 327, 7, 5), (334, 333, 332, 331, 10, 1), (331, 330, 329, 328, 14, 10), (323, 322, 302, 297), (330, 331, 332, 308, 316), (332, 333, 289, 308), (329, 330, 316, 294), (322, 321, 328, 329, 294, 281, 302), (328, 321, 5, 14)])
me_cube_001.polygons.foreach_set('material_index', [0, 0, 0, 0, 0, 0, 0, 0, 0, 0, 0, 0, 0, 0, 0, 0, 0, 0, 0, 0, 0, 0, 0, 0, 0, 0, 0, 0, 0, 0, 0, 0, 0, 0, 0, 0, 0, 0, 0, 0, 0, 0, 0, 0, 0, 0, 0, 0, 0, 0, 0, 0, 0, 0, 0, 0, 0, 0, 0, 0, 0, 0, 0, 0, 0, 0, 0, 0, 0, 0, 0, 0, 0, 0, 0, 0, 0, 0, 0, 0, 0, 0, 0, 0, 0, 0, 0, 0, 0, 0, 0, 0, 0, 0, 0, 0, 0, 0, 0, 0, 0, 0, 0, 0, 0, 0, 0, 0, 0, 0, 0, 0, 0, 0, 0, 0, 0, 0, 0, 0, 0, 0, 0, 0, 0, 0, 0, 0, 0, 0, 0, 0, 0, 0, 0, 0, 0, 0, 0, 0, 0, 0, 0, 0, 0, 0, 0, 0, 0, 0, 0, 0, 0, 0, 0, 0, 0, 0, 0, 0, 0, 0, 0, 0, 0, 0, 0, 0, 0, 0, 0, 0, 0, 0, 0, 0, 0, 0, 0, 0, 0, 0, 0, 0, 0, 0, 0, 0, 0, 0, 0, 0, 0, 0, 0, 0, 0, 0, 0, 0, 0, 0, 0, 0, 0, 0, 0, 0, 0, 0, 0, 0, 0, 0, 0, 0, 0, 0, 0, 0, 0, 0, 0, 0, 0, 0, 0, 0, 0, 0, 0, 0, 0, 0, 2, 0, 0, 0, 2, 0, 2, 0, 0, 0, 0, 2, 0, 0, 0, 2, 0, 0, 0, 0, 2, 0, 0, 0, 0, 0, 2, 0, 0, 0, 0, 0, 0, 2, 2, 2, 2, 2, 0])
_uv = me_cube_001.uv_layers.new(name='UVMap')
_uv.uv.foreach_set('vector', [0.5239, 0.8963, 0.4882, 0.8963, 0.4882, 0.894, 0.5239, 0.894, 0.4882, 0.9466, 0.5239, 0.9466, 0.532, 0.9505, 0.4802, 0.9505, 0.4802, 0.9505, 0.532, 0.9505, 0.5383, 0.9536, 0.5294, 0.9536, 0.4829, 0.9536, 0.4738, 0.9536, 0.4802, 0.8901, 0.532, 0.8901, 0.5239, 0.894, 0.4882, 0.894, 0.5239, 0.8963, 0.5239, 0.894, 0.532, 0.8901, 0.532, 0.8927, 0.532, 0.8927, 0.532, 0.8901, 0.5383, 0.887, 0.5383, 0.8899, 0.4802, 0.8927, 0.4802, 0.8901, 0.4882, 0.894, 0.4882, 0.8963, 0.4802, 0.9505, 0.4802, 0.9141, 0.4882, 0.9149, 0.4882, 0.9466, 0.532, 0.9505, 0.532, 0.9141, 0.5383, 0.9135, 0.5383, 0.9252, 0.5383, 0.9529, 0.5383, 0.9536, 0.5239, 0.9466, 0.5239, 0.9149, 0.532, 0.9141, 0.532, 0.9505, 0.5239, 0.9466, 0.4882, 0.9466, 0.4882, 0.9149, 0.5239, 0.9149, 0.4802, 0.9141, 0.4802, 0.8927, 0.4882, 0.8963, 0.4882, 0.9149, 0.532, 0.9141, 0.532, 0.8927, 0.5383, 0.8899, 0.5383, 0.9069, 0.5383, 0.9089, 0.5383, 0.9135, 0.5239, 0.9149, 0.5239, 0.8963, 0.532, 0.8927, 0.532, 0.9141, 0.5239, 0.8963, 0.5239, 0.9149, 0.5239, 0.9149, 0.5239, 0.9126, 0.5239, 0.9103, 0.5239, 0.9079, 0.5239, 0.9056, 0.5239, 0.9033, 0.5239, 0.901, 0.5239, 0.8986, 0.5239, 0.8963, 0.4927, 0.8986, 0.4882, 0.8986, 0.4882, 0.8963, 0.4927, 0.8963, 0.4882, 0.9149, 0.4882, 0.8963, 0.4882, 0.8963, 0.4882, 0.8986, 0.4882, 0.901, 0.4882, 0.9033, 0.4882, 0.9056, 0.4882, 0.9079, 0.4882, 0.9103, 0.4882, 0.9126, 0.4882, 0.9149, 0.5239, 0.9149, 0.4882, 0.9149, 0.4882, 0.9149, 0.4927, 0.9149, 0.4971, 0.9149, 0.5016, 0.9149, 0.5061, 0.9149, 0.5105, 0.9149, 0.515, 0.9149, 0.5195, 0.9149, 0.5239, 0.9149, 0.4882, 0.8963, 0.5239, 0.8963, 0.5239, 0.8963, 0.5195, 0.8963, 0.515, 0.8963, 0.5105, 0.8963, 0.5061, 0.8963, 0.5016, 0.8963, 0.4971, 0.8963, 0.4927, 0.8963, 0.4882, 0.8963, 0.5105, 0.8986, 0.5083, 0.8986, 0.5061, 0.8986, 0.5061, 0.8963, 0.5105, 0.8963, 0.5172, 0.9091, 0.5172, 0.9103, 0.5172, 0.9103, 0.5172, 0.9091, 0.4927, 0.9079, 0.4882, 0.9079, 0.4882, 0.9056, 0.4927, 0.9056, 0.4927, 0.9068, 0.4994, 0.9068, 0.4971, 0.9068, 0.4971, 0.9056, 0.4994, 0.9056, 0.4994, 0.9114, 0.4971, 0.9114, 0.4971, 0.9103, 0.4994, 0.9103, 0.4927, 0.9126, 0.4882, 0.9126, 0.4882, 0.9103, 0.4927, 0.9103, 0.4927, 0.9114, 0.5061, 0.901, 0.5083, 0.901, 0.5083, 0.901, 0.5061, 0.901, 0.5172, 0.9114, 0.515, 0.9114, 0.515, 0.9103, 0.5172, 0.9103, 0.5083, 0.9114, 0.5061, 0.9114, 0.5061, 0.9103, 0.5083, 0.9103, 0.5195, 0.8986, 0.5172, 0.8986, 0.515, 0.8986, 0.515, 0.8963, 0.5195, 0.8963, 0.5105, 0.9103, 0.5083, 0.9103, 0.5083, 0.9103, 0.5105, 0.9103, 0.5172, 0.9068, 0.515, 0.9068, 0.515, 0.9068, 0.5172, 0.9068, 0.5016, 0.8986, 0.4994, 0.8986, 0.4971, 0.8986, 0.4971, 0.8963, 0.5016, 0.8963, 0.4994, 0.9021, 0.4971, 0.9021, 0.4971, 0.901, 0.4994, 0.901, 0.4927, 0.9033, 0.4882, 0.9033, 0.4882, 0.901, 0.4927, 0.901, 0.4927, 0.9021, 0.4949, 0.9021, 0.4927, 0.9021, 0.4927, 0.901, 0.4949, 0.901, 0.4949, 0.9045, 0.4927, 0.9045, 0.4927, 0.9033, 0.4949, 0.9033, 0.4927, 0.9056, 0.4882, 0.9056, 0.4882, 0.9033, 0.4927, 0.9033, 0.4927, 0.9045, 0.5172, 0.9079, 0.5172, 0.9091, 0.5172, 0.9091, 0.5172, 0.9079, 0.5038, 0.9045, 0.5016, 0.9045, 0.5016, 0.9033, 0.5038, 0.9033, 0.4994, 0.9045, 0.4971, 0.9045, 0.4971, 0.9033, 0.4994, 0.9033, 0.5061, 0.8986, 0.5038, 0.8986, 0.5016, 0.8986, 0.5016, 0.8963, 0.5061, 0.8963, 0.5038, 0.8998, 0.5016, 0.8998, 0.5016, 0.8986, 0.5038, 0.8986, 0.4994, 0.8998, 0.4971, 0.8998, 0.4971, 0.8986, 0.4994, 0.8986, 0.5128, 0.9021, 0.5105, 0.9021, 0.5105, 0.901, 0.5128, 0.901, 0.5128, 0.9045, 0.5105, 0.9045, 0.5105, 0.9033, 0.5128, 0.9033, 0.5083, 0.9045, 0.5061, 0.9045, 0.5061, 0.9033, 0.5083, 0.9033, 0.5239, 0.9033, 0.5195, 0.9033, 0.5195, 0.9021, 0.5195, 0.901, 0.5239, 0.901, 0.5239, 0.9056, 0.5195, 0.9056, 0.5195, 0.9045, 0.5195, 0.9033, 0.5239, 0.9033, 0.5172, 0.9045, 0.515, 0.9045, 0.515, 0.9033, 0.5172, 0.9033, 0.5239, 0.8986, 0.5195, 0.8986, 0.5195, 0.8963, 0.5239, 0.8963, 0.5239, 0.901, 0.5195, 0.901, 0.5195, 0.8998, 0.5195, 0.8986, 0.5239, 0.8986, 0.5172, 0.8998, 0.515, 0.8998, 0.515, 0.8986, 0.5172, 0.8986, 0.5128, 0.9114, 0.5105, 0.9114, 0.5105, 0.9103, 0.5128, 0.9103, 0.515, 0.9149, 0.5105, 0.9149, 0.5105, 0.9126, 0.5128, 0.9126, 0.515, 0.9126, 0.5105, 0.9149, 0.5061, 0.9149, 0.5061, 0.9126, 0.5083, 0.9126, 0.5105, 0.9126, 0.5239, 0.9126, 0.5195, 0.9126, 0.5195, 0.9114, 0.5195, 0.9103, 0.5239, 0.9103, 0.5239, 0.9149, 0.5195, 0.9149, 0.5195, 0.9126, 0.5239, 0.9126, 0.5195, 0.9149, 0.515, 0.9149, 0.515, 0.9126, 0.5172, 0.9126, 0.5195, 0.9126, 0.5239, 0.9079, 0.5195, 0.9079, 0.5195, 0.9068, 0.5195, 0.9056, 0.5239, 0.9056, 0.5239, 0.9103, 0.5195, 0.9103, 0.5195, 0.9091, 0.5195, 0.9079, 0.5239, 0.9079, 0.515, 0.901, 0.5172, 0.901, 0.5172, 0.901, 0.515, 0.901, 0.4949, 0.9114, 0.4927, 0.9114, 0.4927, 0.9103, 0.4949, 0.9103, 0.4971, 0.9149, 0.4927, 0.9149, 0.4927, 0.9126, 0.4949, 0.9126, 0.4971, 0.9126, 0.4927, 0.9149, 0.4882, 0.9149, 0.4882, 0.9126, 0.4927, 0.9126, 0.5038, 0.9114, 0.5016, 0.9114, 0.5016, 0.9103, 0.5038, 0.9103, 0.5061, 0.9149, 0.5016, 0.9149, 0.5016, 0.9126, 0.5038, 0.9126, 0.5061, 0.9126, 0.5016, 0.9149, 0.4971, 0.9149, 0.4971, 0.9126, 0.4994, 0.9126, 0.5016, 0.9126, 0.5128, 0.9033, 0.5128, 0.9021, 0.5128, 0.9021, 0.5128, 0.9033, 0.5105, 0.9033, 0.5083, 0.9033, 0.5083, 0.9033, 0.5105, 0.9033, 0.4994, 0.9091, 0.4971, 0.9091, 0.4971, 0.9079, 0.4994, 0.9079, 0.4949, 0.9068, 0.4927, 0.9068, 0.4927, 0.9056, 0.4949, 0.9056, 0.4949, 0.9091, 0.4927, 0.9091, 0.4927, 0.9079, 0.4949, 0.9079, 0.4927, 0.9103, 0.4882, 0.9103, 0.4882, 0.9079, 0.4927, 0.9079, 0.4927, 0.9091, 0.5128, 0.9068, 0.5105, 0.9068, 0.5105, 0.9056, 0.5128, 0.9056, 0.5128, 0.9091, 0.5105, 0.9091, 0.5105, 0.9079, 0.5128, 0.9079, 0.5128, 0.9021, 0.5128, 0.901, 0.5128, 0.901, 0.5128, 0.9021, 0.515, 0.8986, 0.5128, 0.8986, 0.5105, 0.8986, 0.5105, 0.8963, 0.515, 0.8963, 0.5128, 0.8998, 0.5105, 0.8998, 0.5105, 0.8986, 0.5128, 0.8986, 0.5083, 0.8998, 0.5061, 0.8998, 0.5061, 0.8986, 0.5083, 0.8986, 0.4971, 0.8986, 0.4949, 0.8986, 0.4927, 0.8986, 0.4927, 0.8963, 0.4971, 0.8963, 0.4949, 0.8998, 0.4927, 0.8998, 0.4927, 0.8986, 0.4949, 0.8986, 0.4927, 0.901, 0.4882, 0.901, 0.4882, 0.8986, 0.4927, 0.8986, 0.4927, 0.8998, 0.4971, 0.8998, 0.4949, 0.8998, 0.4949, 0.8986, 0.4971, 0.8986, 0.4971, 0.901, 0.4949, 0.901, 0.4949, 0.8998, 0.4971, 0.8998, 0.4949, 0.901, 0.4927, 0.901, 0.4927, 0.8998, 0.4949, 0.8998, 0.5105, 0.8998, 0.5083, 0.8998, 0.5083, 0.8986, 0.5105, 0.8986, 0.5105, 0.901, 0.5083, 0.901, 0.5083, 0.8998, 0.5105, 0.8998, 0.5083, 0.901, 0.5061, 0.901, 0.5061, 0.8998, 0.5083, 0.8998, 0.515, 0.8998, 0.5128, 0.8998, 0.5128, 0.8986, 0.515, 0.8986, 0.515, 0.901, 0.5128, 0.901, 0.5128, 0.8998, 0.515, 0.8998, 0.5128, 0.901, 0.5105, 0.901, 0.5105, 0.8998, 0.5128, 0.8998, 0.515, 0.9033, 0.5128, 0.9033, 0.5128, 0.9033, 0.515, 0.9033, 0.5172, 0.9056, 0.5172, 0.9068, 0.5172, 0.9068, 0.5172, 0.9056, 0.5061, 0.9033, 0.5061, 0.9021, 0.5061, 0.9021, 0.5061, 0.9033, 0.5083, 0.9103, 0.5061, 0.9103, 0.5061, 0.9103, 0.5083, 0.9103, 0.515, 0.9068, 0.5128, 0.9068, 0.5128, 0.9068, 0.515, 0.9068, 0.5128, 0.9103, 0.5105, 0.9103, 0.5105, 0.9091, 0.5128, 0.9091, 0.5172, 0.9103, 0.515, 0.9103, 0.515, 0.9103, 0.5172, 0.9103, 0.515, 0.9079, 0.5128, 0.9079, 0.5128, 0.9068, 0.515, 0.9068, 0.5128, 0.9079, 0.5105, 0.9079, 0.5105, 0.9068, 0.5128, 0.9068, 0.4971, 0.9091, 0.4949, 0.9091, 0.4949, 0.9079, 0.4971, 0.9079, 0.4971, 0.9103, 0.4949, 0.9103, 0.4949, 0.9091, 0.4971, 0.9091, 0.4949, 0.9103, 0.4927, 0.9103, 0.4927, 0.9091, 0.4949, 0.9091, 0.4971, 0.9068, 0.4949, 0.9068, 0.4949, 0.9056, 0.4971, 0.9056, 0.4971, 0.9079, 0.4949, 0.9079, 0.4949, 0.9068, 0.4971, 0.9068, 0.4949, 0.9079, 0.4927, 0.9079, 0.4927, 0.9068, 0.4949, 0.9068, 0.5128, 0.9045, 0.515, 0.9045, 0.515, 0.9045, 0.5128, 0.9045, 0.5016, 0.9103, 0.4994, 0.9103, 0.4994, 0.9103, 0.5016, 0.9103, 0.4994, 0.9103, 0.4971, 0.9103, 0.4971, 0.9091, 0.4994, 0.9091, 0.5061, 0.9091, 0.5038, 0.9091, 0.5038, 0.9079, 0.5061, 0.9079, 0.5061, 0.9103, 0.5038, 0.9103, 0.5038, 0.9091, 0.5061, 0.9091, 0.5105, 0.901, 0.5105, 0.9021, 0.5105, 0.9021, 0.5105, 0.901, 0.5061, 0.9068, 0.5038, 0.9068, 0.5038, 0.9056, 0.5061, 0.9056, 0.5061, 0.9079, 0.5038, 0.9079, 0.5038, 0.9068, 0.5061, 0.9068, 0.5038, 0.9079, 0.5016, 0.9079, 0.5016, 0.9068, 0.5038, 0.9068, 0.5061, 0.9114, 0.5038, 0.9114, 0.5038, 0.9103, 0.5061, 0.9103, 0.5061, 0.9126, 0.5038, 0.9126, 0.5038, 0.9114, 0.5061, 0.9114, 0.5038, 0.9126, 0.5016, 0.9126, 0.5016, 0.9114, 0.5038, 0.9114, 0.4971, 0.9114, 0.4949, 0.9114, 0.4949, 0.9103, 0.4971, 0.9103, 0.4971, 0.9126, 0.4949, 0.9126, 0.4949, 0.9114, 0.4971, 0.9114, 0.4949, 0.9126, 0.4927, 0.9126, 0.4927, 0.9114, 0.4949, 0.9114, 0.5195, 0.9091, 0.5172, 0.9091, 0.5172, 0.9079, 0.5195, 0.9079, 0.5195, 0.9103, 0.5172, 0.9103, 0.5172, 0.9091, 0.5195, 0.9091, 0.5128, 0.9056, 0.5128, 0.9045, 0.5128, 0.9045, 0.5128, 0.9056, 0.515, 0.9114, 0.5128, 0.9114, 0.5128, 0.9103, 0.515, 0.9103, 0.515, 0.9126, 0.5128, 0.9126, 0.5128, 0.9114, 0.515, 0.9114, 0.5128, 0.9126, 0.5105, 0.9126, 0.5105, 0.9114, 0.5128, 0.9114, 0.5195, 0.8998, 0.5172, 0.8998, 0.5172, 0.8986, 0.5195, 0.8986, 0.5195, 0.901, 0.5172, 0.901, 0.5172, 0.8998, 0.5195, 0.8998, 0.5172, 0.901, 0.515, 0.901, 0.515, 0.8998, 0.5172, 0.8998, 0.5195, 0.9045, 0.5172, 0.9045, 0.5172, 0.9033, 0.5195, 0.9033, 0.5195, 0.9056, 0.5172, 0.9056, 0.5172, 0.9045, 0.5195, 0.9045, 0.5172, 0.9033, 0.515, 0.9033, 0.515, 0.9033, 0.5172, 0.9033, 0.5105, 0.9045, 0.5083, 0.9045, 0.5083, 0.9033, 0.5105, 0.9033, 0.5061, 0.9079, 0.5083, 0.9079, 0.5083, 0.9079, 0.5061, 0.9079, 0.5128, 0.9068, 0.5128, 0.9056, 0.5128, 0.9056, 0.5128, 0.9068, 0.515, 0.9045, 0.5128, 0.9045, 0.5128, 0.9033, 0.515, 0.9033, 0.5061, 0.9045, 0.5083, 0.9045, 0.5083, 0.9045, 0.5061, 0.9045, 0.5128, 0.9056, 0.5105, 0.9056, 0.5105, 0.9045, 0.5128, 0.9045, 0.5038, 0.9021, 0.5038, 0.9033, 0.5038, 0.9033, 0.5038, 0.9021, 0.5105, 0.9091, 0.5105, 0.9103, 0.5105, 0.9103, 0.5105, 0.9091, 0.5128, 0.9033, 0.5105, 0.9033, 0.5105, 0.9021, 0.5128, 0.9021, 0.5016, 0.8998, 0.4994, 0.8998, 0.4994, 0.8986, 0.5016, 0.8986, 0.5016, 0.901, 0.4994, 0.901, 0.4994, 0.8998, 0.5016, 0.8998, 0.4994, 0.901, 0.4971, 0.901, 0.4971, 0.8998, 0.4994, 0.8998, 0.5061, 0.8998, 0.5038, 0.8998, 0.5038, 0.8986, 0.5061, 0.8986, 0.5061, 0.901, 0.5038, 0.901, 0.5038, 0.8998, 0.5061, 0.8998, 0.5038, 0.901, 0.5016, 0.901, 0.5016, 0.8998, 0.5038, 0.8998, 0.5016, 0.9045, 0.4994, 0.9045, 0.4994, 0.9033, 0.5016, 0.9033, 0.5083, 0.9045, 0.5105, 0.9045, 0.5105, 0.9045, 0.5083, 0.9045, 0.4994, 0.9056, 0.4971, 0.9056, 0.4971, 0.9045, 0.4994, 0.9045, 0.5061, 0.9045, 0.5038, 0.9045, 0.5038, 0.9033, 0.5061, 0.9033, 0.5061, 0.9056, 0.5038, 0.9056, 0.5038, 0.9045, 0.5061, 0.9045, 0.5083, 0.9033, 0.5061, 0.9033, 0.5061, 0.9033, 0.5083, 0.9033, 0.5061, 0.9021, 0.5038, 0.9021, 0.5038, 0.901, 0.5061, 0.901, 0.5061, 0.9033, 0.5038, 0.9033, 0.5038, 0.9021, 0.5061, 0.9021, 0.5038, 0.901, 0.5038, 0.9021, 0.5038, 0.9021, 0.5038, 0.901, 0.4971, 0.9045, 0.4949, 0.9045, 0.4949, 0.9033, 0.4971, 0.9033, 0.4971, 0.9056, 0.4949, 0.9056, 0.4949, 0.9045, 0.4971, 0.9045, 0.4949, 0.9056, 0.4927, 0.9056, 0.4927, 0.9045, 0.4949, 0.9045, 0.4971, 0.9021, 0.4949, 0.9021, 0.4949, 0.901, 0.4971, 0.901, 0.4971, 0.9033, 0.4949, 0.9033, 0.4949, 0.9021, 0.4971, 0.9021, 0.4949, 0.9033, 0.4927, 0.9033, 0.4927, 0.9021, 0.4949, 0.9021, 0.5128, 0.9103, 0.5128, 0.9091, 0.5128, 0.9091, 0.5128, 0.9103, 0.5038, 0.9068, 0.5016, 0.9068, 0.5016, 0.9068, 0.5038, 0.9068, 0.4994, 0.9033, 0.4971, 0.9033, 0.4971, 0.9021, 0.4994, 0.9021, 0.5061, 0.9068, 0.5061, 0.9056, 0.5061, 0.9056, 0.5061, 0.9068, 0.5061, 0.9056, 0.5061, 0.9045, 0.5061, 0.9045, 0.5061, 0.9056, 0.5128, 0.901, 0.515, 0.901, 0.515, 0.901, 0.5128, 0.901, 0.5195, 0.9021, 0.5172, 0.9021, 0.5172, 0.901, 0.5195, 0.901, 0.5195, 0.9033, 0.5172, 0.9033, 0.5172, 0.9021, 0.5195, 0.9021, 0.5016, 0.9045, 0.5038, 0.9045, 0.5038, 0.9045, 0.5016, 0.9045, 0.5105, 0.9114, 0.5083, 0.9114, 0.5083, 0.9103, 0.5105, 0.9103, 0.5105, 0.9126, 0.5083, 0.9126, 0.5083, 0.9114, 0.5105, 0.9114, 0.5083, 0.9126, 0.5061, 0.9126, 0.5061, 0.9114, 0.5083, 0.9114, 0.5195, 0.9114, 0.5172, 0.9114, 0.5172, 0.9103, 0.5195, 0.9103, 0.5195, 0.9126, 0.5172, 0.9126, 0.5172, 0.9114, 0.5195, 0.9114, 0.5172, 0.9126, 0.515, 0.9126, 0.515, 0.9114, 0.5172, 0.9114, 0.5195, 0.9068, 0.5172, 0.9068, 0.5172, 0.9056, 0.5195, 0.9056, 0.5195, 0.9079, 0.5172, 0.9079, 0.5172, 0.9068, 0.5195, 0.9068, 0.5172, 0.9079, 0.515, 0.9079, 0.515, 0.9068, 0.5172, 0.9068, 0.5016, 0.9114, 0.4994, 0.9114, 0.4994, 0.9103, 0.5016, 0.9103, 0.5016, 0.9126, 0.4994, 0.9126, 0.4994, 0.9114, 0.5016, 0.9114, 0.4994, 0.9126, 0.4971, 0.9126, 0.4971, 0.9114, 0.4994, 0.9114, 0.5016, 0.9033, 0.4994, 0.9033, 0.4994, 0.9033, 0.5016, 0.9033, 0.5016, 0.9079, 0.4994, 0.9079, 0.4994, 0.9068, 0.5016, 0.9068, 0.4994, 0.9079, 0.4971, 0.9079, 0.4971, 0.9068, 0.4994, 0.9068, 0.5128, 0.9091, 0.5128, 0.9079, 0.5128, 0.9079, 0.5128, 0.9091, 0.5105, 0.9079, 0.5083, 0.9079, 0.5083, 0.9068, 0.5105, 0.9068, 0.5083, 0.9079, 0.5061, 0.9079, 0.5061, 0.9068, 0.5083, 0.9068, 0.5061, 0.9021, 0.5061, 0.901, 0.5061, 0.901, 0.5061, 0.9021, 0.5038, 0.9103, 0.5016, 0.9103, 0.5016, 0.9103, 0.5038, 0.9103, 0.4994, 0.9021, 0.4994, 0.901, 0.4994, 0.901, 0.4994, 0.9021, 0.4994, 0.9079, 0.5016, 0.9079, 0.5016, 0.9079, 0.4994, 0.9079, 0.4994, 0.9033, 0.4994, 0.9021, 0.4994, 0.9021, 0.4994, 0.9033, 0.5083, 0.901, 0.5105, 0.901, 0.5105, 0.901, 0.5083, 0.901, 0.515, 0.9079, 0.5172, 0.9079, 0.5172, 0.9079, 0.515, 0.9079, 0.5061, 0.9091, 0.5061, 0.9079, 0.5061, 0.9079, 0.5061, 0.9091, 0.4994, 0.9068, 0.4994, 0.9056, 0.4994, 0.9056, 0.4994, 0.9068, 0.4994, 0.9091, 0.4994, 0.9079, 0.4994, 0.9079, 0.4994, 0.9091, 0.4994, 0.9103, 0.4994, 0.9091, 0.4994, 0.9091, 0.4994, 0.9103, 0.5016, 0.9068, 0.4994, 0.9068, 0.4994, 0.9068, 0.5016, 0.9068, 0.4994, 0.901, 0.5016, 0.901, 0.5016, 0.901, 0.4994, 0.901, 0.5105, 0.9056, 0.5105, 0.9068, 0.5105, 0.9068, 0.5105, 0.9056, 0.5038, 0.9033, 0.5016, 0.9033, 0.5016, 0.9033, 0.5038, 0.9033, 0.5105, 0.9079, 0.5105, 0.9091, 0.5105, 0.9091, 0.5105, 0.9079, 0.5038, 0.9079, 0.5038, 0.9091, 0.5038, 0.9091, 0.5038, 0.9079, 0.4994, 0.9056, 0.4994, 0.9045, 0.4994, 0.9045, 0.4994, 0.9056, 0.5016, 0.901, 0.5038, 0.901, 0.5038, 0.901, 0.5016, 0.901, 0.5128, 0.9079, 0.515, 0.9079, 0.515, 0.9079, 0.5128, 0.9079, 0.5038, 0.9091, 0.5038, 0.9103, 0.5038, 0.9103, 0.5038, 0.9091, 0.5105, 0.9068, 0.5083, 0.9068, 0.5083, 0.9068, 0.5105, 0.9068, 0.5172, 0.901, 0.5172, 0.9021, 0.5172, 0.9021, 0.5172, 0.901, 0.4994, 0.9045, 0.5016, 0.9045, 0.5016, 0.9045, 0.4994, 0.9045, 0.5083, 0.9079, 0.5105, 0.9079, 0.5105, 0.9079, 0.5083, 0.9079, 0.5083, 0.9068, 0.5061, 0.9068, 0.5061, 0.9068, 0.5083, 0.9068, 0.5172, 0.9021, 0.5172, 0.9033, 0.5172, 0.9033, 0.5172, 0.9021, 0.5016, 0.9079, 0.5038, 0.9079, 0.5038, 0.9079, 0.5016, 0.9079, 0.5172, 0.9045, 0.5172, 0.9056, 0.5172, 0.9056, 0.5172, 0.9045, 0.515, 0.9103, 0.5128, 0.9103, 0.5128, 0.9103, 0.515, 0.9103, 0.5061, 0.9103, 0.5061, 0.9091, 0.5061, 0.9091, 0.5061, 0.9103, 0.5038, 0.9056, 0.5038, 0.9068, 0.5038, 0.9068, 0.5038, 0.9056, 0.5038, 0.9045, 0.5038, 0.9056, 0.5038, 0.9056, 0.5038, 0.9045, 0.5105, 0.9021, 0.5105, 0.9033, 0.5105, 0.9033, 0.5105, 0.9021, 0.515, 0.9045, 0.5172, 0.9045, 0.5172, 0.9045, 0.515, 0.9045, 0.5105, 0.9045, 0.5105, 0.9056, 0.5105, 0.9056, 0.5105, 0.9045, 0.4721, 0.8862, 0.4721, 0.7643, 0.4043, 0.7643, 0.4043, 0.8862, 0.5957, 0.8862, 0.5957, 0.7643, 0.5957, 0.7643, 0.5957, 0.8862, 0.54, 0.7643, 0.54, 0.7643, 0.5957, 0.7643, 0.5957, 0.7643, 0.54, 0.9857, 0.5957, 0.9857, 0.5957, 0.9857, 0.54, 0.9857, 0.4043, 0.8862, 0.4043, 0.8862, 0.4043, 0.7643, 0.4043, 0.7643, 0.4043, 0.9857, 0.4043, 0.9857, 0.4043, 0.9544, 0.4043, 0.9544, 0.5957, 0.9857, 0.5957, 0.9544, 0.5957, 0.9544, 0.5957, 0.9857, 0.4721, 0.9857, 0.4721, 0.9544, 0.4043, 0.9544, 0.4043, 0.9857, 0.4721, 0.9857, 0.4043, 0.9857, 0.4043, 0.9544, 0.4589, 0.9544, 0.4589, 0.9554, 0.4721, 0.9554, 0.4043, 0.8892, 0.4043, 0.8892, 0.4043, 0.8862, 0.4043, 0.8862, 0.5957, 0.8892, 0.5957, 0.8862, 0.5957, 0.8862, 0.5957, 0.8892, 0.4721, 0.8892, 0.4721, 0.8862, 0.4043, 0.8862, 0.4043, 0.8892, 0.5957, 0.8892, 0.5529, 0.8892, 0.5529, 0.8862, 0.5957, 0.8862, 0.5957, 0.8892, 0.5957, 0.8862, 0.54, 0.8862, 0.54, 0.8892, 0.5957, 0.9857, 0.54, 0.9857, 0.54, 0.9554, 0.5529, 0.9554, 0.5529, 0.9544, 0.5957, 0.9544, 0.5957, 0.9857, 0.5957, 0.9544, 0.54, 0.9544, 0.54, 0.9857, 0.4721, 0.9857, 0.54, 0.9857, 0.54, 0.9857, 0.4721, 0.9857, 0.4721, 0.7643, 0.4721, 0.7643, 0.54, 0.7643, 0.54, 0.7643, 0.5957, 0.8862, 0.5957, 0.7643, 0.54, 0.7643, 0.54, 0.8862, 0.5957, 0.8862, 0.5529, 0.8862, 0.5529, 0.8611, 0.5529, 0.8568, 0.54, 0.8568, 0.54, 0.7643, 0.5957, 0.7643, 0.4043, 0.7643, 0.4043, 0.7643, 0.4721, 0.7643, 0.4721, 0.7643, 0.4043, 0.9857, 0.4721, 0.9857, 0.4721, 0.9857, 0.4043, 0.9857, 0.54, 0.8892, 0.54, 0.8862, 0.4721, 0.8862, 0.4721, 0.8892, 0.54, 0.9857, 0.4721, 0.9857, 0.4721, 0.9554, 0.54, 0.9554, 0.54, 0.9857, 0.54, 0.9544, 0.4721, 0.9544, 0.4721, 0.9857, 0.54, 0.8862, 0.54, 0.7643, 0.4721, 0.7643, 0.4721, 0.8862, 0.54, 0.9544, 0.54, 0.9133, 0.4721, 0.9133, 0.4721, 0.9544, 0.5957, 0.9544, 0.5957, 0.9133, 0.54, 0.9133, 0.54, 0.9544, 0.5957, 0.9544, 0.5529, 0.9544, 0.5529, 0.9133, 0.5957, 0.9133, 0.4721, 0.9544, 0.4721, 0.9133, 0.4043, 0.9133, 0.4043, 0.9544, 0.5957, 0.9544, 0.5957, 0.9133, 0.5957, 0.9133, 0.5957, 0.9544, 0.4043, 0.9544, 0.4043, 0.9544, 0.4043, 0.9133, 0.4043, 0.9133, 0.54, 0.9133, 0.54, 0.8892, 0.4721, 0.8892, 0.4721, 0.9133, 0.5957, 0.9133, 0.5957, 0.8892, 0.54, 0.8892, 0.54, 0.9133, 0.5957, 0.9133, 0.5529, 0.9133, 0.5529, 0.896, 0.5529, 0.8892, 0.5957, 0.8892, 0.4721, 0.9133, 0.4721, 0.8892, 0.4043, 0.8892, 0.4043, 0.9133, 0.5957, 0.9133, 0.5957, 0.8892, 0.5957, 0.8892, 0.5957, 0.9133, 0.4043, 0.9133, 0.4043, 0.9133, 0.4043, 0.8892, 0.4043, 0.8892, 0.4738, 0.887, 0.4829, 0.887, 0.5294, 0.887, 0.5383, 0.887, 0.532, 0.8901, 0.4802, 0.8901, 0.4738, 0.9536, 0.4738, 0.9529, 0.4738, 0.9252, 0.4738, 0.9135, 0.4802, 0.9141, 0.4802, 0.9505, 0.4738, 0.9135, 0.4738, 0.9089, 0.4738, 0.9069, 0.4738, 0.8899, 0.4802, 0.8927, 0.4802, 0.9141, 0.54, 0.8568, 0.4721, 0.8568, 0.4721, 0.7643, 0.54, 0.7643, 0.4589, 0.8892, 0.4589, 0.896, 0.4589, 0.9133, 0.4043, 0.9133, 0.4043, 0.8892, 0.4589, 0.9133, 0.4589, 0.9544, 0.4043, 0.9544, 0.4043, 0.9133, 0.4589, 0.8862, 0.4589, 0.8892, 0.4043, 0.8892, 0.4043, 0.8862, 0.4721, 0.8568, 0.4589, 0.8568, 0.4589, 0.8611, 0.4589, 0.8862, 0.4043, 0.8862, 0.4043, 0.7643, 0.4721, 0.7643, 0.4738, 0.8899, 0.4738, 0.887, 0.4802, 0.8901, 0.4802, 0.8927])
me_cube_001.materials.append(mat_material)
me_cube_001.materials.append(mat_numbers)
me_cube_001.materials.append(mat_safedoor)
me_cube_001.use_remesh_preserve_volume = False
me_cube_001.use_remesh_preserve_attributes = False
me_cube_001.use_mirror_vertex_groups = False
me_cube_001.update()
me_cube_002 = bpy.data.meshes.new('Cube.002')
me_cube_002.from_pydata([(0.5092, -0.07945, 0.02604), (0.5092, -0.07945, 0.03485), (0.5186, -0.07945, 0.03485), (0.528, -0.07945, 0.03485), (0.528, -0.07945, 0.02604), (0.5092, -0.07945, 0.04366), (0.528, -0.07945, 0.04366), (0.5186, -0.07945, 0.02604), (0.5186, -0.07945, 0.04366)], [], [(8, 2, 3, 6), (2, 7, 4, 3), (1, 0, 7, 2), (5, 1, 2, 8)])
me_cube_002.polygons.foreach_set('material_index', [1, 1, 1, 1])
_uv = me_cube_002.uv_layers.new(name='UVMap')
_uv.uv.foreach_set('vector', [0.5172, 0.9091, 0.515, 0.9091, 0.515, 0.9079, 0.5172, 0.9079, 0.515, 0.9091, 0.5128, 0.9091, 0.5128, 0.9079, 0.515, 0.9079, 0.515, 0.9103, 0.5128, 0.9103, 0.5128, 0.9091, 0.515, 0.9091, 0.5172, 0.9103, 0.515, 0.9103, 0.515, 0.9091, 0.5172, 0.9091])
me_cube_002.materials.append(mat_material)
me_cube_002.materials.append(mat_numbers)
me_cube_002.materials.append(mat_safedoor)
me_cube_002.use_remesh_preserve_volume = False
me_cube_002.use_remesh_preserve_attributes = False
me_cube_002.use_mirror_vertex_groups = False
me_cube_002.update()
me_cube_003 = bpy.data.meshes.new('Cube.003')
me_cube_003.from_pydata([(0.5468, -0.07945, 0.02604), (0.5468, -0.07945, 0.03485), (0.5374, -0.07945, 0.03485), (0.5468, -0.07945, 0.04366), (0.5562, -0.07945, 0.03485), (0.5374, -0.07945, 0.02604), (0.5562, -0.07945, 0.04366), (0.5562, -0.07945, 0.02604), (0.5374, -0.07945, 0.04366)], [], [(8, 2, 1, 3), (2, 5, 0, 1), (3, 1, 4, 6), (1, 0, 7, 4)])
me_cube_003.polygons.foreach_set('material_index', [1, 1, 1, 1])
_uv = me_cube_003.uv_layers.new(name='UVMap')
_uv.uv.foreach_set('vector', [0.5172, 0.9068, 0.515, 0.9068, 0.515, 0.9056, 0.5172, 0.9056, 0.515, 0.9068, 0.5128, 0.9068, 0.5128, 0.9056, 0.515, 0.9056, 0.5172, 0.9056, 0.515, 0.9056, 0.515, 0.9045, 0.5172, 0.9045, 0.515, 0.9056, 0.5128, 0.9056, 0.5128, 0.9045, 0.515, 0.9045])
me_cube_003.materials.append(mat_material)
me_cube_003.materials.append(mat_numbers)
me_cube_003.materials.append(mat_safedoor)
me_cube_003.use_remesh_preserve_volume = False
me_cube_003.use_remesh_preserve_attributes = False
me_cube_003.use_mirror_vertex_groups = False
me_cube_003.update()
me_cube_004 = bpy.data.meshes.new('Cube.004')
me_cube_004.from_pydata([(0.575, -0.07945, 0.03485), (0.5844, -0.07945, 0.03485), (0.5844, -0.07945, 0.02604), (0.5656, -0.07945, 0.02604), (0.5656, -0.07945, 0.03485), (0.5844, -0.07945, 0.04366), (0.5656, -0.07945, 0.04366), (0.575, -0.07945, 0.02604), (0.575, -0.07945, 0.04366)], [], [(8, 0, 1, 5), (0, 7, 2, 1), (4, 3, 7, 0), (6, 4, 0, 8)])
me_cube_004.polygons.foreach_set('material_index', [1, 1, 1, 1])
_uv = me_cube_004.uv_layers.new(name='UVMap')
_uv.uv.foreach_set('vector', [0.5172, 0.9021, 0.515, 0.9021, 0.515, 0.901, 0.5172, 0.901, 0.515, 0.9021, 0.5128, 0.9021, 0.5128, 0.901, 0.515, 0.901, 0.515, 0.9033, 0.5128, 0.9033, 0.5128, 0.9021, 0.515, 0.9021, 0.5172, 0.9033, 0.515, 0.9033, 0.515, 0.9021, 0.5172, 0.9021])
me_cube_004.materials.append(mat_material)
me_cube_004.materials.append(mat_numbers)
me_cube_004.materials.append(mat_safedoor)
me_cube_004.use_remesh_preserve_volume = False
me_cube_004.use_remesh_preserve_attributes = False
me_cube_004.use_mirror_vertex_groups = False
me_cube_004.update()
me_cube_005 = bpy.data.meshes.new('Cube.005')
me_cube_005.from_pydata([(0.5186, -0.07945, -0.0003954), (0.528, -0.07945, -0.0003954), (0.5092, -0.07945, 0.008416), (0.5092, -0.07945, 0.01723), (0.5186, -0.07945, 0.01723), (0.528, -0.07945, 0.01723), (0.528, -0.07945, 0.008416), (0.5092, -0.07945, -0.0003954), (0.5186, -0.07945, 0.008416)], [], [(8, 0, 1, 6), (4, 8, 6, 5), (3, 2, 8, 4), (2, 7, 0, 8)])
me_cube_005.polygons.foreach_set('material_index', [1, 1, 1, 1])
_uv = me_cube_005.uv_layers.new(name='UVMap')
_uv.uv.foreach_set('vector', [0.5083, 0.9091, 0.5061, 0.9091, 0.5061, 0.9079, 0.5083, 0.9079, 0.5105, 0.9091, 0.5083, 0.9091, 0.5083, 0.9079, 0.5105, 0.9079, 0.5105, 0.9103, 0.5083, 0.9103, 0.5083, 0.9091, 0.5105, 0.9091, 0.5083, 0.9103, 0.5061, 0.9103, 0.5061, 0.9091, 0.5083, 0.9091])
me_cube_005.materials.append(mat_material)
me_cube_005.materials.append(mat_numbers)
me_cube_005.materials.append(mat_safedoor)
me_cube_005.use_remesh_preserve_volume = False
me_cube_005.use_remesh_preserve_attributes = False
me_cube_005.use_mirror_vertex_groups = False
me_cube_005.update()
me_cube_006 = bpy.data.meshes.new('Cube.006')
me_cube_006.from_pydata([(0.5374, -0.07945, -0.0003954), (0.5468, -0.07945, -0.0003954), (0.5468, -0.07945, 0.008416), (0.5468, -0.07945, 0.01723), (0.5374, -0.07945, 0.01723), (0.5562, -0.07945, -0.0003954), (0.5562, -0.07945, 0.01723), (0.5562, -0.07945, 0.008416), (0.5374, -0.07945, 0.008416)], [], [(8, 0, 1, 2), (3, 2, 7, 6), (2, 1, 5, 7), (4, 8, 2, 3)])
me_cube_006.polygons.foreach_set('material_index', [1, 1, 1, 1])
_uv = me_cube_006.uv_layers.new(name='UVMap')
_uv.uv.foreach_set('vector', [0.5083, 0.9068, 0.5061, 0.9068, 0.5061, 0.9056, 0.5083, 0.9056, 0.5105, 0.9056, 0.5083, 0.9056, 0.5083, 0.9045, 0.5105, 0.9045, 0.5083, 0.9056, 0.5061, 0.9056, 0.5061, 0.9045, 0.5083, 0.9045, 0.5105, 0.9068, 0.5083, 0.9068, 0.5083, 0.9056, 0.5105, 0.9056])
me_cube_006.materials.append(mat_material)
me_cube_006.materials.append(mat_numbers)
me_cube_006.materials.append(mat_safedoor)
me_cube_006.use_remesh_preserve_volume = False
me_cube_006.use_remesh_preserve_attributes = False
me_cube_006.use_mirror_vertex_groups = False
me_cube_006.update()
me_cube_007 = bpy.data.meshes.new('Cube.007')
me_cube_007.from_pydata([(0.575, -0.07945, -0.0003954), (0.5844, -0.07945, -0.0003954), (0.5844, -0.07945, 0.008416), (0.5844, -0.07945, 0.01723), (0.575, -0.07945, 0.01723), (0.5656, -0.07945, 0.008416), (0.5656, -0.07945, 0.01723), (0.5656, -0.07945, -0.0003954), (0.575, -0.07945, 0.008416)], [], [(8, 0, 1, 2), (4, 8, 2, 3), (6, 5, 8, 4), (5, 7, 0, 8)])
me_cube_007.polygons.foreach_set('material_index', [1, 1, 1, 1])
_uv = me_cube_007.uv_layers.new(name='UVMap')
_uv.uv.foreach_set('vector', [0.5083, 0.9021, 0.5061, 0.9021, 0.5061, 0.901, 0.5083, 0.901, 0.5105, 0.9021, 0.5083, 0.9021, 0.5083, 0.901, 0.5105, 0.901, 0.5105, 0.9033, 0.5083, 0.9033, 0.5083, 0.9021, 0.5105, 0.9021, 0.5083, 0.9033, 0.5061, 0.9033, 0.5061, 0.9021, 0.5083, 0.9021])
me_cube_007.materials.append(mat_material)
me_cube_007.materials.append(mat_numbers)
me_cube_007.materials.append(mat_safedoor)
me_cube_007.use_remesh_preserve_volume = False
me_cube_007.use_remesh_preserve_attributes = False
me_cube_007.use_mirror_vertex_groups = False
me_cube_007.update()
me_cube_008 = bpy.data.meshes.new('Cube.008')
me_cube_008.from_pydata([(0.5092, -0.07945, -0.02683), (0.5092, -0.07945, -0.01802), (0.5186, -0.07945, -0.01802), (0.528, -0.07945, -0.01802), (0.528, -0.07945, -0.02683), (0.5092, -0.07945, -0.009207), (0.528, -0.07945, -0.009207), (0.5186, -0.07945, -0.02683), (0.5186, -0.07945, -0.009207)], [], [(8, 2, 3, 6), (2, 7, 4, 3), (1, 0, 7, 2), (5, 1, 2, 8)])
me_cube_008.polygons.foreach_set('material_index', [1, 1, 1, 1])
_uv = me_cube_008.uv_layers.new(name='UVMap')
_uv.uv.foreach_set('vector', [0.5038, 0.9091, 0.5016, 0.9091, 0.5016, 0.9079, 0.5038, 0.9079, 0.5016, 0.9091, 0.4994, 0.9091, 0.4994, 0.9079, 0.5016, 0.9079, 0.5016, 0.9103, 0.4994, 0.9103, 0.4994, 0.9091, 0.5016, 0.9091, 0.5038, 0.9103, 0.5016, 0.9103, 0.5016, 0.9091, 0.5038, 0.9091])
me_cube_008.materials.append(mat_material)
me_cube_008.materials.append(mat_numbers)
me_cube_008.materials.append(mat_safedoor)
me_cube_008.use_remesh_preserve_volume = False
me_cube_008.use_remesh_preserve_attributes = False
me_cube_008.use_mirror_vertex_groups = False
me_cube_008.update()
me_cube_009 = bpy.data.meshes.new('Cube.009')
me_cube_009.from_pydata([(0.5468, -0.07945, -0.02683), (0.5468, -0.07945, -0.01802), (0.5374, -0.07945, -0.01802), (0.5468, -0.07945, -0.009207), (0.5562, -0.07945, -0.01802), (0.5374, -0.07945, -0.009207), (0.5562, -0.07945, -0.02683), (0.5562, -0.07945, -0.009207), (0.5374, -0.07945, -0.02683)], [], [(5, 2, 1, 3), (1, 0, 6, 4), (3, 1, 4, 7), (2, 8, 0, 1)])
me_cube_009.polygons.foreach_set('material_index', [1, 1, 1, 1])
_uv = me_cube_009.uv_layers.new(name='UVMap')
_uv.uv.foreach_set('vector', [0.5038, 0.9068, 0.5016, 0.9068, 0.5016, 0.9056, 0.5038, 0.9056, 0.5016, 0.9056, 0.4994, 0.9056, 0.4994, 0.9045, 0.5016, 0.9045, 0.5038, 0.9056, 0.5016, 0.9056, 0.5016, 0.9045, 0.5038, 0.9045, 0.5016, 0.9068, 0.4994, 0.9068, 0.4994, 0.9056, 0.5016, 0.9056])
me_cube_009.materials.append(mat_material)
me_cube_009.materials.append(mat_numbers)
me_cube_009.materials.append(mat_safedoor)
me_cube_009.use_remesh_preserve_volume = False
me_cube_009.use_remesh_preserve_attributes = False
me_cube_009.use_mirror_vertex_groups = False
me_cube_009.update()
me_cube_010 = bpy.data.meshes.new('Cube.010')
me_cube_010.from_pydata([(0.5844, -0.07945, -0.02683), (0.5844, -0.07945, -0.01802), (0.575, -0.07945, -0.01802), (0.5656, -0.07945, -0.02683), (0.5656, -0.07945, -0.01802), (0.5844, -0.07945, -0.009207), (0.5656, -0.07945, -0.009207), (0.575, -0.07945, -0.009207), (0.575, -0.07945, -0.02683)], [], [(7, 2, 1, 5), (6, 4, 2, 7), (2, 8, 0, 1), (4, 3, 8, 2)])
me_cube_010.polygons.foreach_set('material_index', [1, 1, 1, 1])
_uv = me_cube_010.uv_layers.new(name='UVMap')
_uv.uv.foreach_set('vector', [0.5038, 0.9021, 0.5016, 0.9021, 0.5016, 0.901, 0.5038, 0.901, 0.5038, 0.9033, 0.5016, 0.9033, 0.5016, 0.9021, 0.5038, 0.9021, 0.5016, 0.9021, 0.4994, 0.9021, 0.4994, 0.901, 0.5016, 0.901, 0.5016, 0.9033, 0.4994, 0.9033, 0.4994, 0.9021, 0.5016, 0.9021])
me_cube_010.materials.append(mat_material)
me_cube_010.materials.append(mat_numbers)
me_cube_010.materials.append(mat_safedoor)
me_cube_010.use_remesh_preserve_volume = False
me_cube_010.use_remesh_preserve_attributes = False
me_cube_010.use_mirror_vertex_groups = False
me_cube_010.update()

# ---- objects
ob_safe = bpy.data.objects.new('Safe', me_cube)
ob_safe_door = bpy.data.objects.new('Safe Door', me_cube_001)
ob_num1 = bpy.data.objects.new('Num1', me_cube_002)
ob_num2 = bpy.data.objects.new('Num2', me_cube_003)
ob_num3 = bpy.data.objects.new('Num3', me_cube_004)
ob_num4 = bpy.data.objects.new('Num4', me_cube_005)
ob_num5 = bpy.data.objects.new('Num5', me_cube_006)
ob_num6 = bpy.data.objects.new('Num6', me_cube_007)
ob_num7 = bpy.data.objects.new('Num7', me_cube_008)
ob_num8 = bpy.data.objects.new('Num8', me_cube_009)
ob_num9 = bpy.data.objects.new('Num9', me_cube_010)

# ---- transforms, parenting, visibility, modifiers, constraints
ob_safe.location = (-0.03676, -0.01899, 0.3338)
ob_safe.lock_rotations_4d = False
ob_safe.empty_display_type = 'ARROWS'
ob_safe.lineart.crease_threshold = 0.0
ob_safe_door.location = (-0.5909, -0.4426, 0.3437)
ob_safe_door.lock_rotations_4d = False
ob_safe_door.empty_display_type = 'ARROWS'
ob_safe_door.lineart.crease_threshold = 0.0
ob_num1.parent = ob_safe_door
ob_num1.matrix_parent_inverse = Matrix(((1.0, -0.0, 0.0, 0.5909), (-0.0, 1.0, -0.0, 0.4426), (-0.0, 0.0, 1.0, -0.3437), (-0.0, 0.0, -0.0, 1.0)))
ob_num1.location = (-0.5909, -0.4426, 0.3437)
ob_num1.lock_rotations_4d = False
ob_num1.empty_display_type = 'ARROWS'
ob_num1.lineart.crease_threshold = 0.0
ob_num2.parent = ob_safe_door
ob_num2.matrix_parent_inverse = Matrix(((1.0, -0.0, 0.0, 0.5909), (-0.0, 1.0, -0.0, 0.4426), (-0.0, 0.0, 1.0, -0.3437), (-0.0, 0.0, -0.0, 1.0)))
ob_num2.location = (-0.5909, -0.4426, 0.3437)
ob_num2.lock_rotations_4d = False
ob_num2.empty_display_type = 'ARROWS'
ob_num2.lineart.crease_threshold = 0.0
ob_num3.parent = ob_safe_door
ob_num3.matrix_parent_inverse = Matrix(((1.0, -0.0, 0.0, 0.5909), (-0.0, 1.0, -0.0, 0.4426), (-0.0, 0.0, 1.0, -0.3437), (-0.0, 0.0, -0.0, 1.0)))
ob_num3.location = (-0.5909, -0.4426, 0.3437)
ob_num3.lock_rotations_4d = False
ob_num3.empty_display_type = 'ARROWS'
ob_num3.lineart.crease_threshold = 0.0
ob_num4.parent = ob_safe_door
ob_num4.matrix_parent_inverse = Matrix(((1.0, -0.0, 0.0, 0.5909), (-0.0, 1.0, -0.0, 0.4426), (-0.0, 0.0, 1.0, -0.3437), (-0.0, 0.0, -0.0, 1.0)))
ob_num4.location = (-0.5909, -0.4426, 0.3437)
ob_num4.lock_rotations_4d = False
ob_num4.empty_display_type = 'ARROWS'
ob_num4.lineart.crease_threshold = 0.0
ob_num5.parent = ob_safe_door
ob_num5.matrix_parent_inverse = Matrix(((1.0, -0.0, 0.0, 0.5909), (-0.0, 1.0, -0.0, 0.4426), (-0.0, 0.0, 1.0, -0.3437), (-0.0, 0.0, -0.0, 1.0)))
ob_num5.location = (-0.5909, -0.4426, 0.3437)
ob_num5.lock_rotations_4d = False
ob_num5.empty_display_type = 'ARROWS'
ob_num5.lineart.crease_threshold = 0.0
ob_num6.parent = ob_safe_door
ob_num6.matrix_parent_inverse = Matrix(((1.0, -0.0, 0.0, 0.5909), (-0.0, 1.0, -0.0, 0.4426), (-0.0, 0.0, 1.0, -0.3437), (-0.0, 0.0, -0.0, 1.0)))
ob_num6.location = (-0.5909, -0.4426, 0.3437)
ob_num6.lock_rotations_4d = False
ob_num6.empty_display_type = 'ARROWS'
ob_num6.lineart.crease_threshold = 0.0
ob_num7.parent = ob_safe_door
ob_num7.matrix_parent_inverse = Matrix(((1.0, -0.0, 0.0, 0.5909), (-0.0, 1.0, -0.0, 0.4426), (-0.0, 0.0, 1.0, -0.3437), (-0.0, 0.0, -0.0, 1.0)))
ob_num7.location = (-0.5909, -0.4426, 0.3437)
ob_num7.lock_rotations_4d = False
ob_num7.empty_display_type = 'ARROWS'
ob_num7.lineart.crease_threshold = 0.0
ob_num8.parent = ob_safe_door
ob_num8.matrix_parent_inverse = Matrix(((1.0, -0.0, 0.0, 0.5909), (-0.0, 1.0, -0.0, 0.4426), (-0.0, 0.0, 1.0, -0.3437), (-0.0, 0.0, -0.0, 1.0)))
ob_num8.location = (-0.5909, -0.4426, 0.3437)
ob_num8.lock_rotations_4d = False
ob_num8.empty_display_type = 'ARROWS'
ob_num8.lineart.crease_threshold = 0.0
ob_num9.parent = ob_safe_door
ob_num9.matrix_parent_inverse = Matrix(((1.0, -0.0, 0.0, 0.5909), (-0.0, 1.0, -0.0, 0.4426), (-0.0, 0.0, 1.0, -0.3437), (-0.0, 0.0, -0.0, 1.0)))
ob_num9.location = (-0.5909, -0.4426, 0.3437)
ob_num9.lock_rotations_4d = False
ob_num9.empty_display_type = 'ARROWS'
ob_num9.lineart.crease_threshold = 0.0

# ---- collection membership
col_collection.objects.link(ob_safe)
col_collection.objects.link(ob_safe_door)
col_collection.objects.link(ob_num1)
col_collection.objects.link(ob_num2)
col_collection.objects.link(ob_num3)
col_collection.objects.link(ob_num4)
col_collection.objects.link(ob_num5)
col_collection.objects.link(ob_num6)
col_collection.objects.link(ob_num7)
col_collection.objects.link(ob_num8)
col_collection.objects.link(ob_num9)

# ---- scene / render settings (as saved in the file)
scene.frame_start = 1; scene.frame_end = 250; scene.frame_set(1)
scene.render.engine = 'BLENDER_EEVEE_NEXT'
scene.cycles.use_denoising = False
scene.cycles.samples = 128
scene.cycles.sampling_pattern = 'TABULATED_SOBOL'
scene.cycles.use_adaptive_sampling = False
scene.cycles.use_light_tree = False
scene.view_settings.view_transform = 'Filmic'
bpy.context.view_layer.update()

# ---- added for rendering (the .blend has no active camera and no usable light): camera, sun
cam_auto = bpy.data.cameras.new('AutoCamera')
cam_auto.lens = 50.0
cam_auto.sensor_width = 36.0
cam_auto.clip_end = 1000.0
ob_auto_camera = bpy.data.objects.new('AutoCamera', cam_auto)
scene.collection.objects.link(ob_auto_camera)
ob_auto_camera.location = (1.66171, -2.02733, 1.6463)
ob_auto_camera.rotation_euler = (1.09748, -7.21219e-08, 0.694738)
scene.camera = ob_auto_camera
light_auto_sun = bpy.data.lights.new('AutoSun', 'SUN')
light_auto_sun.energy = 3.0
light_auto_sun.angle = 0.0523599
ob_auto_sun = bpy.data.objects.new('AutoSun', light_auto_sun)
scene.collection.objects.link(ob_auto_sun)
ob_auto_sun.rotation_euler = (0.872665, 0.174533, 0.523599)
bpy.context.view_layer.update()
